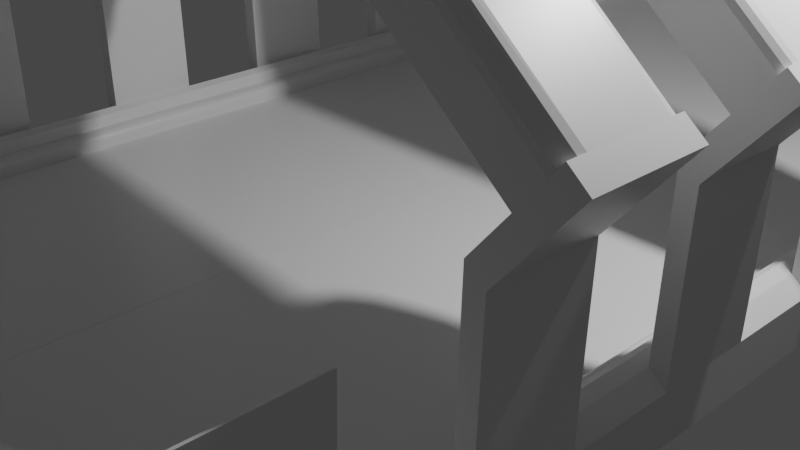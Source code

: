 # Source: bridge1_a10_2.blend  (saved by Blender 2.82.7; exported with 4.5.12 LTS)
import bpy
from mathutils import Matrix  # noqa: F401  (used for matrix-valued properties, if any)

bpy.ops.wm.read_factory_settings(use_empty=True)
scene = bpy.context.scene
scene.name = 'Scene'

# ---- collections
col_collection = bpy.data.collections.new('Collection'); scene.collection.children.link(col_collection)

# ---- materials (node trees are filled in below, after node groups)
mat_material = bpy.data.materials.new('Material')
mat_material.alpha_threshold = 0.0
mat_material.use_transparent_shadow = False
mat_material.line_color = (0.0, 0.0, 0.0, 1.0)

# ---- material node trees
mat_material.use_nodes = True; mat_material.node_tree.nodes.clear()
_N = mat_material.node_tree.nodes; _L = mat_material.node_tree.links
n0 = _N.new('ShaderNodeOutputMaterial'); n0.name = 'Material Output'; n0.location = (300, 300)
n1 = _N.new('ShaderNodeBsdfPrincipled'); n1.name = 'Principled BSDF'; n1.location = (10, 300)
n1.distribution = 'GGX'
n1.subsurface_method = 'BURLEY'
n1.inputs[2].default_value = 0.4
n1.inputs[3].default_value = 1.45
n1.inputs[27].default_value = (0.0, 0.0, 0.0, 1.0)
n1.inputs[28].default_value = 1.0
_L.new(n1.outputs[0], n0.inputs[0])
n0.is_active_output = True

# ---- world
world_world = bpy.data.worlds.new('World'); scene.world = world_world
world_world.use_nodes = True; world_world.node_tree.nodes.clear()
_N = world_world.node_tree.nodes; _L = world_world.node_tree.links
n0 = _N.new('ShaderNodeOutputWorld'); n0.name = 'World Output'; n0.location = (300, 300)
n1 = _N.new('ShaderNodeBackground'); n1.name = 'Background'; n1.location = (10, 300)
n1.inputs[0].default_value = (0.05088, 0.05088, 0.05088, 1.0)
_L.new(n1.outputs[0], n0.inputs[0])
n0.is_active_output = True
world_world.color = (0.05088, 0.05088, 0.05088)
world_world.use_sun_shadow = False
world_world.sun_shadow_jitter_overblur = 0.0

# ---- cameras
cam_camera = bpy.data.cameras.new('Camera')
cam_camera.clip_end = 100.0
cam_camera.ortho_scale = 7.314

# ---- lights
light_light = bpy.data.lights.new('Light', 'POINT')
light_light.transmission_factor = 0.0
light_light.energy = 1000.0
light_light.shadow_soft_size = 0.1
light_light.shadow_maximum_resolution = 0.006
light_light.use_absolute_resolution = True

# ---- meshes
me_cube = bpy.data.meshes.new('Cube')
me_cube.from_pydata([(-0.001745, 10.18, -0.181), (-0.001745, 10.18, 0.181), (-0.001745, -10.18, -0.181), (-0.001745, -10.18, 0.181), (-3.865, 10.18, -0.181), (-3.865, 10.18, 0.181), (-3.865, -10.18, -0.181), (-3.865, -10.18, 0.181), (-3.468, 10.18, 0.181), (-3.468, -10.18, -0.181), (-3.468, -10.18, 0.181), (-3.468, 10.18, -0.181), (-3.865, 10.18, 0.3247), (-3.865, -10.18, 0.3247), (-3.468, 10.18, 0.3591), (-3.696, 10.18, 0.4658), (-3.499, 10.18, 0.482), (-3.582, 10.18, 0.521), (-3.696, -10.18, 0.4658), (-3.468, -10.18, 0.3591), (-3.582, -10.18, 0.521), (-3.499, -10.18, 0.482), (-3.865, -9.159, 0.181), (-0.001745, -9.159, -0.181), (-3.865, -9.159, -0.181), (-0.001745, -9.159, 0.181), (-3.468, -9.159, 0.181), (-3.468, -9.159, -0.181), (-3.865, -9.159, 0.3247), (-3.468, -9.159, 0.3591), (-3.499, -9.159, 0.482), (-3.582, -9.159, 0.521), (-3.696, -9.159, 0.4658), (-3.865, -8.207, -0.181), (-0.001745, -8.207, 0.181), (-3.499, -8.207, 0.482), (-3.582, -8.207, 0.521), (-3.696, -8.207, 0.4658), (-3.865, -8.207, 0.181), (-0.001745, -8.207, -0.181), (-3.468, -8.207, 0.181), (-3.468, -8.207, -0.181), (-3.865, -8.207, 0.3247), (-3.468, -8.207, 0.3591), (-3.865, -7.105, -0.181), (-0.001745, -7.105, 0.181), (-3.499, -7.105, 0.482), (-3.582, -7.105, 0.521), (-3.696, -7.105, 0.4658), (-3.865, -7.105, 0.181), (-0.001745, -7.105, -0.181), (-3.468, -7.105, 0.181), (-3.468, -7.105, -0.181), (-3.865, -7.105, 0.3247), (-3.468, -7.105, 0.3591), (-3.865, -6.123, -0.181), (-0.001745, -6.123, 0.181), (-3.499, -6.123, 0.482), (-3.582, -6.123, 0.521), (-3.696, -6.123, 0.4658), (-3.865, -6.123, 0.181), (-0.001745, -6.123, -0.181), (-3.468, -6.123, 0.181), (-3.468, -6.123, -0.181), (-3.865, -6.123, 0.3247), (-3.468, -6.123, 0.3591), (-3.865, -5.084, -0.181), (-0.001745, -5.084, 0.181), (-3.499, -5.084, 0.482), (-3.582, -5.084, 0.521), (-3.696, -5.084, 0.4658), (-3.865, -5.084, 0.181), (-0.001745, -5.084, -0.181), (-3.468, -5.084, 0.181), (-3.468, -5.084, -0.181), (-3.865, -5.084, 0.3247), (-3.468, -5.084, 0.3591), (-3.865, -4.092, -0.181), (-0.001745, -4.092, 0.181), (-3.499, -4.092, 0.482), (-3.582, -4.092, 0.521), (-3.696, -4.092, 0.4658), (-3.865, -4.092, 0.181), (-0.001745, -4.092, -0.181), (-3.468, -4.092, 0.181), (-3.468, -4.092, -0.181), (-3.865, -4.092, 0.3247), (-3.468, -4.092, 0.3591), (-3.865, -3.043, -0.181), (-0.001745, -3.043, 0.181), (-3.499, -3.043, 0.482), (-3.582, -3.043, 0.521), (-3.696, -3.043, 0.4658), (-3.865, -3.043, 0.181), (-0.001745, -3.043, -0.181), (-3.468, -3.043, 0.181), (-3.468, -3.043, -0.181), (-3.865, -3.043, 0.3247), (-3.468, -3.043, 0.3591), (-3.865, -2.064, -0.181), (-0.001745, -2.064, 0.181), (-3.499, -2.064, 0.482), (-3.582, -2.064, 0.521), (-3.696, -2.064, 0.4658), (-3.865, -2.064, 0.181), (-0.001745, -2.064, -0.181), (-3.468, -2.064, 0.181), (-3.468, -2.064, -0.181), (-3.865, -2.064, 0.3247), (-3.468, -2.064, 0.3591), (-3.865, -1.008, -0.181), (-0.001745, -1.008, 0.181), (-3.499, -1.008, 0.482), (-3.582, -1.008, 0.521), (-3.696, -1.008, 0.4658), (-3.865, -1.008, 0.181), (-0.001745, -1.008, -0.181), (-3.468, -1.008, 0.181), (-3.468, -1.008, -0.181), (-3.865, -1.008, 0.3247), (-3.468, -1.008, 0.3591), (-3.865, -0.01131, -0.181), (-0.001745, -0.01131, 0.181), (-3.499, -0.01131, 0.482), (-3.582, -0.01131, 0.521), (-3.696, -0.01131, 0.4658), (-3.865, -0.01131, 0.181), (-0.001745, -0.01131, -0.181), (-3.468, -0.01131, 0.181), (-3.468, -0.01131, -0.181), (-3.865, -0.01131, 0.3247), (-3.468, -0.01131, 0.3591), (-3.865, 1.016, -0.181), (-0.001745, 1.016, 0.181), (-3.499, 1.016, 0.482), (-3.582, 1.016, 0.521), (-3.696, 1.016, 0.4658), (-3.865, 1.016, 0.181), (-0.001745, 1.016, -0.181), (-3.468, 1.016, 0.181), (-3.468, 1.016, -0.181), (-3.865, 1.016, 0.3247), (-3.468, 1.016, 0.3591), (-3.865, 2.039, -0.181), (-0.001745, 2.039, 0.181), (-3.499, 2.039, 0.482), (-3.582, 2.039, 0.521), (-3.696, 2.039, 0.4658), (-3.865, 2.039, 0.181), (-0.001745, 2.039, -0.181), (-3.468, 2.039, 0.181), (-3.468, 2.039, -0.181), (-3.865, 2.039, 0.3247), (-3.468, 2.039, 0.3591), (-3.865, 3.045, -0.181), (-0.001745, 3.045, 0.181), (-3.499, 3.045, 0.482), (-3.582, 3.045, 0.521), (-3.696, 3.045, 0.4658), (-3.865, 3.045, 0.181), (-0.001745, 3.045, -0.181), (-3.468, 3.045, 0.181), (-3.468, 3.045, -0.181), (-3.865, 3.045, 0.3247), (-3.468, 3.045, 0.3591), (-3.865, 4.092, -0.181), (-0.001745, 4.092, 0.181), (-3.499, 4.092, 0.482), (-3.582, 4.092, 0.521), (-3.696, 4.092, 0.4658), (-3.865, 4.092, 0.181), (-0.001745, 4.092, -0.181), (-3.468, 4.092, 0.181), (-3.468, 4.092, -0.181), (-3.865, 4.092, 0.3247), (-3.468, 4.092, 0.3591), (-3.865, 5.171, -0.181), (-0.001745, 5.171, 0.181), (-3.499, 5.171, 0.482), (-3.582, 5.171, 0.521), (-3.696, 5.171, 0.4658), (-3.865, 5.171, 0.181), (-0.001745, 5.171, -0.181), (-3.468, 5.171, 0.181), (-3.468, 5.171, -0.181), (-3.865, 5.171, 0.3247), (-3.468, 5.171, 0.3591), (-3.865, 6.214, -0.181), (-0.001745, 6.214, 0.181), (-3.499, 6.214, 0.482), (-3.582, 6.214, 0.521), (-3.696, 6.214, 0.4658), (-3.865, 6.214, 0.181), (-0.001745, 6.214, -0.181), (-3.468, 6.214, 0.181), (-3.468, 6.214, -0.181), (-3.865, 6.214, 0.3247), (-3.468, 6.214, 0.3591), (-3.865, 7.253, -0.181), (-0.001745, 7.253, 0.181), (-3.499, 7.253, 0.482), (-3.582, 7.253, 0.521), (-3.696, 7.253, 0.4658), (-3.865, 7.253, 0.181), (-0.001745, 7.253, -0.181), (-3.468, 7.253, 0.181), (-3.468, 7.253, -0.181), (-3.865, 7.253, 0.3247), (-3.468, 7.253, 0.3591), (-3.865, 8.369, -0.181), (-0.001745, 8.369, 0.181), (-3.499, 8.369, 0.482), (-3.582, 8.369, 0.521), (-3.696, 8.369, 0.4658), (-3.865, 8.369, 0.181), (-0.001745, 8.369, -0.181), (-3.468, 8.369, 0.181), (-3.468, 8.369, -0.181), (-3.865, 8.369, 0.3247), (-3.468, 8.369, 0.3591), (-3.865, 9.32, -0.181), (-0.001745, 9.32, 0.181), (-3.499, 9.32, 0.482), (-3.582, 9.32, 0.521), (-3.696, 9.32, 0.4658), (-3.865, 9.32, 0.181), (-0.001745, 9.32, -0.181), (-3.468, 9.32, 0.181), (-3.468, 9.32, -0.181), (-3.865, 9.32, 0.3247), (-3.468, 9.32, 0.3591), (-3.912, 10.18, 1.981), (-3.912, -8.207, 1.981), (-3.912, -9.159, 1.981), (-3.912, -6.123, 1.981), (-3.912, -7.105, 1.981), (-3.912, -4.092, 1.981), (-3.912, -5.084, 1.981), (-3.912, -2.064, 1.981), (-3.912, -3.043, 1.981), (-3.743, -3.043, 2.122), (-3.743, -2.064, 2.122), (-3.912, -0.01131, 1.981), (-3.912, -1.008, 1.981), (-3.743, -1.008, 2.122), (-3.743, -0.01131, 2.122), (-3.912, 2.039, 1.981), (-3.912, 1.016, 1.981), (-3.743, 1.016, 2.122), (-3.743, 2.039, 2.122), (-3.912, 4.092, 1.981), (-3.912, 3.045, 1.981), (-3.912, 6.214, 1.981), (-3.912, 5.171, 1.981), (-3.912, 8.369, 1.981), (-3.912, 7.253, 1.981), (-3.912, 9.32, 1.981), (-3.865, -1.008, 0.3247), (-3.865, -2.064, 0.3247), (-3.696, -2.064, 0.4658), (-3.696, -1.008, 0.4658), (-3.865, 1.016, 0.3247), (-3.865, -0.01131, 0.3247), (-3.696, -0.01131, 0.4658), (-3.696, 1.016, 0.4658), (-3.912, -2.064, 1.981), (-3.912, -3.043, 1.981), (-3.743, -3.043, 2.122), (-3.743, -2.064, 2.122), (-3.912, -0.01131, 1.981), (-3.912, -1.008, 1.981), (-3.743, -1.008, 2.122), (-3.743, -0.01131, 2.122), (-3.912, 2.039, 1.981), (-3.912, 1.016, 1.981), (-3.743, 1.016, 2.122), (-3.743, 2.039, 2.122), (-3.912, -2.064, 1.981), (-3.912, -3.043, 1.981), (-3.743, -3.043, 2.122), (-3.743, -2.064, 2.122), (-3.912, -0.01131, 1.981), (-3.912, -1.008, 1.981), (-3.743, -1.008, 2.122), (-3.743, -0.01131, 2.122), (-3.912, 2.039, 1.981), (-3.912, 1.016, 1.981), (-3.743, 1.016, 2.122), (-3.743, 2.039, 2.122), (-4.553, -2.064, 2.75), (-4.553, -3.043, 2.75), (-4.553, -0.01131, 2.75), (-4.553, -1.008, 2.75), (-4.553, 2.039, 2.75), (-4.553, 1.016, 2.75), (-4.553, -2.064, 2.75), (-4.553, -3.043, 2.75), (-4.383, -3.043, 2.891), (-4.383, -2.064, 2.891), (-4.553, -0.01131, 2.75), (-4.553, -1.008, 2.75), (-4.383, -1.008, 2.891), (-4.383, -0.01131, 2.891), (-4.553, 2.039, 2.75), (-4.553, 1.016, 2.75), (-4.383, 1.016, 2.891), (-4.383, 2.039, 2.891), (-4.233, -3.043, 2.365), (-4.063, -3.043, 2.506), (-4.063, -2.064, 2.506), (-4.233, -2.064, 2.365), (-4.233, -1.008, 2.365), (-4.063, -1.008, 2.506), (-4.063, -0.01131, 2.506), (-4.233, -0.01131, 2.365), (-4.233, 2.039, 2.365), (-4.233, 1.016, 2.365), (-4.063, 1.016, 2.506), (-4.063, 2.039, 2.506), (-2.97, -3.043, 3.931), (-3.021, -3.043, 3.375), (-2.885, -3.043, 3.746), (-2.903, -3.043, 3.542), (-3.021, -2.064, 3.375), (-2.97, -2.064, 3.931), (-2.903, -2.064, 3.542), (-2.885, -2.064, 3.746), (-2.97, -1.008, 3.931), (-3.021, -1.008, 3.375), (-2.885, -1.008, 3.746), (-2.903, -1.008, 3.542), (-3.021, -0.01131, 3.375), (-2.97, -0.01131, 3.931), (-2.903, -0.01131, 3.542), (-2.885, -0.01131, 3.746), (-2.97, 1.016, 3.931), (-3.021, 1.016, 3.375), (-2.885, 1.016, 3.746), (-2.903, 1.016, 3.542), (-3.021, 2.039, 3.375), (-2.97, 2.039, 3.931), (-2.903, 2.039, 3.542), (-2.885, 2.039, 3.746), (-0.001775, -3.043, 4.269), (-0.001775, -2.064, 4.269), (-0.001775, -1.008, 3.71), (-0.001775, -0.01131, 3.71), (-0.001775, 1.016, 4.269), (-0.001775, 2.039, 4.269), (-0.0284, -3.043, 4.079), (-0.0284, -2.064, 4.079), (-0.0284, -1.008, 3.519), (-0.0284, -0.01131, 3.519), (-0.0284, 1.016, 4.079), (-0.0284, 2.039, 4.079), (-3.912, 9.32, 1.981), (-3.697, 9.32, 0.4975), (-3.867, 9.32, 1.962), (-3.822, 9.32, 1.834), (-3.779, 9.32, 1.605), (-3.743, 9.32, 1.291), (-3.715, 9.32, 0.9132), (-3.697, 10.18, 0.4975), (-3.912, 10.18, 1.981), (-3.715, 10.18, 0.9132), (-3.743, 10.18, 1.291), (-3.779, 10.18, 1.605), (-3.822, 10.18, 1.834), (-3.867, 10.18, 1.962), (-3.912, -9.159, 1.981), (-3.697, -9.159, 0.4975), (-3.867, -9.159, 1.962), (-3.822, -9.159, 1.834), (-3.779, -9.159, 1.605), (-3.743, -9.159, 1.291), (-3.715, -9.159, 0.9132), (-3.697, -8.207, 0.4975), (-3.912, -8.207, 1.981), (-3.715, -8.207, 0.9132), (-3.743, -8.207, 1.291), (-3.779, -8.207, 1.605), (-3.822, -8.207, 1.834), (-3.867, -8.207, 1.962), (-3.912, -7.105, 1.981), (-3.697, -7.105, 0.4975), (-3.867, -7.105, 1.962), (-3.822, -7.105, 1.834), (-3.779, -7.105, 1.605), (-3.743, -7.105, 1.291), (-3.715, -7.105, 0.9132), (-3.697, -6.123, 0.4975), (-3.912, -6.123, 1.981), (-3.715, -6.123, 0.9132), (-3.743, -6.123, 1.291), (-3.779, -6.123, 1.605), (-3.822, -6.123, 1.834), (-3.867, -6.123, 1.962), (-3.912, -5.084, 1.981), (-3.697, -5.084, 0.4975), (-3.867, -5.084, 1.962), (-3.822, -5.084, 1.834), (-3.779, -5.084, 1.605), (-3.743, -5.084, 1.291), (-3.715, -5.084, 0.9132), (-3.697, -4.092, 0.4975), (-3.912, -4.092, 1.981), (-3.715, -4.092, 0.9132), (-3.743, -4.092, 1.291), (-3.779, -4.092, 1.605), (-3.822, -4.092, 1.834), (-3.867, -4.092, 1.962), (-3.912, 3.045, 1.981), (-3.697, 3.045, 0.4975), (-3.867, 3.045, 1.962), (-3.822, 3.045, 1.834), (-3.779, 3.045, 1.605), (-3.743, 3.045, 1.291), (-3.715, 3.045, 0.9132), (-3.697, 4.092, 0.4975), (-3.912, 4.092, 1.981), (-3.715, 4.092, 0.9132), (-3.743, 4.092, 1.291), (-3.779, 4.092, 1.605), (-3.822, 4.092, 1.834), (-3.867, 4.092, 1.962), (-3.912, 5.171, 1.981), (-3.697, 5.171, 0.4975), (-3.867, 5.171, 1.962), (-3.822, 5.171, 1.834), (-3.779, 5.171, 1.605), (-3.743, 5.171, 1.291), (-3.715, 5.171, 0.9132), (-3.697, 6.214, 0.4975), (-3.912, 6.214, 1.981), (-3.715, 6.214, 0.9132), (-3.743, 6.214, 1.291), (-3.779, 6.214, 1.605), (-3.822, 6.214, 1.834), (-3.867, 6.214, 1.962), (-3.912, 7.253, 1.981), (-3.697, 7.253, 0.4975), (-3.867, 7.253, 1.962), (-3.822, 7.253, 1.834), (-3.779, 7.253, 1.605), (-3.743, 7.253, 1.291), (-3.715, 7.253, 0.9132), (-3.697, 8.369, 0.4975), (-3.912, 8.369, 1.981), (-3.715, 8.369, 0.9132), (-3.743, 8.369, 1.291), (-3.779, 8.369, 1.605), (-3.822, 8.369, 1.834), (-3.867, 8.369, 1.962), (-3.293, -9.159, 0.181), (-3.293, -10.18, 0.181), (-3.307, -10.18, 0.3648), (-3.293, 10.18, 0.181), (-3.293, -8.207, 0.181), (-3.293, -7.105, 0.181), (-3.293, -6.123, 0.181), (-3.293, -5.084, 0.181), (-3.293, -4.092, 0.181), (-3.293, -3.043, 0.181), (-3.293, -2.064, 0.181), (-3.293, -1.008, 0.181), (-3.293, -0.01131, 0.181), (-3.293, 1.016, 0.181), (-3.293, 2.039, 0.181), (-3.293, 3.045, 0.181), (-3.293, 4.092, 0.181), (-3.293, 5.171, 0.181), (-3.293, 6.214, 0.181), (-3.293, 7.253, 0.181), (-3.293, 8.369, 0.181), (-3.293, 9.32, 0.181), (-3.311, -9.161, 0.3135), (-3.353, -10.18, 0.3518), (-8.227, -0.1002, -2.059), (-8.704, -0.09784, -1.989), (-3.379, -9.159, 0.3564), (-3.287, -9.159, 0.2535), (-3.281, -9.26, 0.3546), (-3.311, -9.161, 0.3135), (-3.341, -9.159, 0.3477), (-3.31, -9.159, 0.3251), (-3.291, -9.159, 0.292), (-3.293, 10.18, 0.2589), (-3.393, 10.18, 0.3591), (-3.3, 10.18, 0.2973), (-3.322, 10.18, 0.3298), (-3.355, 10.18, 0.3515), (-3.393, -8.207, 0.3591), (-3.293, -8.207, 0.2589), (-3.355, -8.207, 0.3515), (-3.322, -8.207, 0.3298), (-3.3, -8.207, 0.2973), (-3.393, -7.105, 0.3591), (-3.293, -7.105, 0.2589), (-3.355, -7.105, 0.3515), (-3.322, -7.105, 0.3298), (-3.3, -7.105, 0.2973), (-3.393, -6.123, 0.3591), (-3.293, -6.123, 0.2589), (-3.355, -6.123, 0.3515), (-3.322, -6.123, 0.3298), (-3.3, -6.123, 0.2973), (-3.393, -5.084, 0.3591), (-3.293, -5.084, 0.2589), (-3.355, -5.084, 0.3515), (-3.322, -5.084, 0.3298), (-3.3, -5.084, 0.2973), (-3.393, -4.092, 0.3591), (-3.293, -4.092, 0.2589), (-3.355, -4.092, 0.3515), (-3.322, -4.092, 0.3298), (-3.3, -4.092, 0.2973), (-3.393, -3.043, 0.3591), (-3.293, -3.043, 0.2589), (-3.355, -3.043, 0.3515), (-3.322, -3.043, 0.3298), (-3.3, -3.043, 0.2973), (-3.393, -2.064, 0.3591), (-3.293, -2.064, 0.2589), (-3.355, -2.064, 0.3515), (-3.322, -2.064, 0.3298), (-3.3, -2.064, 0.2973), (-3.393, -1.008, 0.3591), (-3.293, -1.008, 0.2589), (-3.355, -1.008, 0.3515), (-3.322, -1.008, 0.3298), (-3.3, -1.008, 0.2973), (-3.393, -0.01131, 0.3591), (-3.293, -0.01131, 0.2589), (-3.355, -0.01131, 0.3515), (-3.322, -0.01131, 0.3298), (-3.3, -0.01131, 0.2973), (-3.393, 1.016, 0.3591), (-3.293, 1.016, 0.2589), (-3.355, 1.016, 0.3515), (-3.322, 1.016, 0.3298), (-3.3, 1.016, 0.2973), (-3.393, 2.039, 0.3591), (-3.293, 2.039, 0.2589), (-3.355, 2.039, 0.3515), (-3.322, 2.039, 0.3298), (-3.3, 2.039, 0.2973), (-3.393, 3.045, 0.3591), (-3.293, 3.045, 0.2589), (-3.355, 3.045, 0.3515), (-3.322, 3.045, 0.3298), (-3.3, 3.045, 0.2973), (-3.393, 4.092, 0.3591), (-3.293, 4.092, 0.2589), (-3.355, 4.092, 0.3515), (-3.322, 4.092, 0.3298), (-3.3, 4.092, 0.2973), (-3.393, 5.171, 0.3591), (-3.293, 5.171, 0.2589), (-3.355, 5.171, 0.3515), (-3.322, 5.171, 0.3298), (-3.3, 5.171, 0.2973), (-3.393, 6.214, 0.3591), (-3.293, 6.214, 0.2589), (-3.355, 6.214, 0.3515), (-3.322, 6.214, 0.3298), (-3.3, 6.214, 0.2973), (-3.393, 7.253, 0.3591), (-3.293, 7.253, 0.2589), (-3.355, 7.253, 0.3515), (-3.322, 7.253, 0.3298), (-3.3, 7.253, 0.2973), (-3.393, 8.369, 0.3591), (-3.293, 8.369, 0.2589), (-3.355, 8.369, 0.3515), (-3.322, 8.369, 0.3298), (-3.3, 8.369, 0.2973), (-3.393, 9.32, 0.3591), (-3.293, 9.32, 0.2589), (-3.355, 9.32, 0.3515), (-3.322, 9.32, 0.3298), (-3.3, 9.32, 0.2973), (-0.0284, -3.043, 4.079), (-0.0284, -2.064, 4.079), (-0.0284, 1.016, 4.079), (-0.0284, 2.039, 4.079), (0.02525, -3.043, 4.265), (0.02525, -2.064, 4.265), (-0.001379, -3.043, 4.075), (-0.001379, -2.064, 4.075), (0.03227, -1.008, 3.705), (0.03227, -0.01131, 3.705), (0.005646, -1.008, 3.515), (0.005646, -0.01131, 3.515), (0.02523, 1.016, 4.265), (0.02523, 2.039, 4.265), (-0.001399, 1.016, 4.075), (-0.001399, 2.039, 4.075), (-4.383, -2.883, 2.891), (-4.281, -3.043, 2.768), (-4.506, -3.043, 2.788), (-4.383, -3.043, 2.891), (-4.376, -2.944, 2.881), (-4.353, -2.996, 2.855), (-4.32, -3.031, 2.815), (-2.97, -3.043, 3.931), (-2.944, -2.883, 4.121), (-2.784, -3.043, 4.129), (-2.96, -3.031, 4.004), (-2.951, -2.996, 4.066), (-2.946, -2.944, 4.107), (-4.312, -2.064, 2.805), (-4.383, -2.175, 2.891), (-4.383, -2.064, 2.891), (-4.469, -2.064, 2.819), (-4.339, -2.072, 2.838), (-4.362, -2.096, 2.866), (-4.378, -2.132, 2.884), (-2.944, -2.175, 4.121), (-2.967, -2.064, 3.955), (-2.833, -2.064, 4.127), (-2.945, -2.132, 4.109), (-2.95, -2.096, 4.073), (-2.958, -2.072, 4.019), (-4.383, -0.8745, 2.891), (-4.298, -1.008, 2.788), (-4.486, -1.008, 2.805), (-4.383, -1.008, 2.891), (-4.377, -0.9254, 2.883), (-4.358, -0.9686, 2.861), (-4.331, -0.9974, 2.827), (-2.97, -1.008, 3.931), (-2.944, -0.8745, 4.121), (-2.812, -1.008, 4.103), (-2.96, -0.9974, 4.004), (-2.951, -0.9686, 4.066), (-2.946, -0.9254, 4.107), (-4.292, -0.01131, 2.781), (-4.383, -0.1543, 2.891), (-4.383, -0.01131, 2.891), (-4.493, -0.01131, 2.799), (-4.327, -0.02219, 2.823), (-4.357, -0.05319, 2.858), (-4.376, -0.09957, 2.882), (-2.944, -0.1543, 4.121), (-2.97, -0.01131, 3.931), (-2.802, -0.01131, 4.102), (-2.946, -0.09957, 4.107), (-2.951, -0.05319, 4.066), (-2.96, -0.02219, 4.004), (-4.383, 1.128, 2.891), (-4.312, 1.016, 2.805), (-4.469, 1.016, 2.819), (-4.383, 1.016, 2.891), (-4.378, 1.085, 2.884), (-4.362, 1.049, 2.866), (-4.339, 1.025, 2.838), (-2.967, 1.016, 3.955), (-2.944, 1.128, 4.121), (-2.832, 1.016, 4.127), (-2.958, 1.025, 4.019), (-2.951, 1.049, 4.073), (-2.945, 1.085, 4.109), (-4.29, 2.039, 2.778), (-4.383, 1.892, 2.891), (-4.383, 2.039, 2.891), (-4.496, 2.039, 2.797), (-4.325, 2.028, 2.821), (-4.356, 1.996, 2.858), (-4.376, 1.948, 2.882), (-2.944, 1.892, 4.121), (-2.97, 2.039, 3.931), (-2.797, 2.039, 4.129), (-2.946, 1.948, 4.107), (-2.951, 1.996, 4.066), (-2.96, 2.028, 4.004)], [], [(27, 24, 6, 9), (10, 9, 6, 7), (225, 220, 4, 5), (26, 25, 3, 10), (25, 23, 2, 3), (8, 11, 0, 1), (5, 4, 11, 8), (3, 2, 9, 10), (23, 27, 9, 2), (164, 175, 551, 546), (28, 32, 18, 13), (10, 7, 13, 18, 20, 21, 19), (225, 5, 12, 229), (29, 19, 21, 30), (30, 21, 20, 31), (31, 20, 18, 32), (5, 8, 14, 16, 17, 15, 12), (36, 31, 32, 37), (35, 30, 31, 36), (43, 29, 30, 35), (7, 22, 28, 13), (86, 81, 404, 406, 407, 408, 409, 410, 405, 236), (216, 205, 472, 473), (39, 41, 27, 23), (34, 39, 23, 25), (40, 34, 25, 26), (7, 6, 24, 22), (41, 33, 24, 27), (52, 44, 33, 41), (51, 45, 34, 40), (45, 50, 39, 34), (50, 52, 41, 39), (95, 84, 461, 462), (53, 48, 37, 42), (54, 43, 35, 46), (46, 35, 36, 47), (47, 36, 37, 48), (22, 38, 42, 28), (22, 24, 33, 38), (58, 47, 48, 59), (57, 46, 47, 58), (65, 54, 46, 57), (12, 15, 362, 364, 365, 366, 367, 368, 363, 231), (197, 208, 566, 561), (61, 63, 52, 50), (56, 61, 50, 45), (62, 56, 45, 51), (63, 55, 44, 52), (38, 49, 53, 42), (38, 33, 44, 49), (74, 66, 55, 63), (73, 67, 56, 62), (67, 72, 61, 56), (72, 74, 63, 61), (43, 54, 496, 491), (75, 70, 59, 64), (76, 65, 57, 68), (68, 57, 58, 69), (69, 58, 59, 70), (49, 60, 64, 53), (49, 44, 55, 60), (80, 69, 70, 81), (79, 68, 69, 80), (87, 76, 68, 79), (180, 185, 253, 425, 427, 428, 429, 430, 431, 426), (76, 87, 511, 506), (83, 85, 74, 72), (78, 83, 72, 67), (84, 78, 67, 73), (85, 77, 66, 74), (60, 71, 75, 64), (60, 55, 66, 71), (96, 88, 77, 85), (95, 89, 78, 84), (89, 94, 83, 78), (94, 96, 85, 83), (128, 117, 464, 465), (97, 92, 81, 86), (98, 87, 79, 90), (90, 79, 80, 91), (91, 80, 81, 92), (71, 82, 86, 75), (71, 66, 77, 82), (102, 91, 92, 103), (101, 90, 91, 102), (109, 98, 90, 101), (97, 108, 238, 239), (105, 107, 96, 94), (100, 105, 94, 89), (106, 100, 89, 95), (107, 99, 88, 96), (82, 93, 97, 86), (82, 77, 88, 93), (118, 110, 99, 107), (117, 111, 100, 106), (111, 116, 105, 100), (116, 118, 107, 105), (109, 120, 526, 521), (244, 114, 260, 271), (120, 109, 101, 112), (112, 101, 102, 113), (113, 102, 103, 114), (93, 104, 108, 97), (93, 88, 99, 104), (124, 113, 114, 125), (123, 112, 113, 124), (131, 120, 112, 123), (70, 75, 237, 397, 399, 400, 401, 402, 403, 398), (161, 150, 467, 468), (127, 129, 118, 116), (122, 127, 116, 111), (128, 122, 111, 117), (129, 121, 110, 118), (104, 115, 119, 108), (104, 99, 110, 115), (140, 132, 121, 129), (139, 133, 122, 128), (133, 138, 127, 122), (138, 140, 129, 127), (456, 474, 577, 486), (247, 246, 273, 274), (142, 131, 123, 134), (134, 123, 124, 135), (135, 124, 125, 136), (115, 126, 130, 119), (115, 110, 121, 126), (146, 135, 136, 147), (145, 134, 135, 146), (153, 142, 134, 145), (239, 238, 265, 266), (466, 465, 532, 537), (149, 151, 140, 138), (144, 149, 138, 133), (150, 144, 133, 139), (151, 143, 132, 140), (126, 137, 141, 130), (126, 121, 132, 137), (162, 154, 143, 151), (161, 155, 144, 150), (155, 160, 149, 144), (160, 162, 151, 149), (26, 10, 454, 453), (163, 158, 147, 152), (164, 153, 145, 156), (156, 145, 146, 157), (157, 146, 147, 158), (137, 148, 152, 141), (137, 132, 143, 148), (168, 157, 158, 169), (167, 156, 157, 168), (175, 164, 156, 167), (28, 42, 232, 233), (194, 183, 470, 471), (171, 173, 162, 160), (166, 171, 160, 155), (172, 166, 155, 161), (173, 165, 154, 162), (148, 159, 163, 152), (148, 143, 154, 159), (184, 176, 165, 173), (183, 177, 166, 172), (177, 182, 171, 166), (182, 184, 173, 171), (73, 62, 459, 460), (185, 180, 169, 174), (186, 175, 167, 178), (178, 167, 168, 179), (179, 168, 169, 180), (159, 170, 174, 163), (159, 154, 165, 170), (190, 179, 180, 191), (189, 178, 179, 190), (197, 186, 178, 189), (158, 163, 251, 411, 413, 414, 415, 416, 417, 412), (469, 468, 547, 552), (193, 195, 184, 182), (188, 193, 182, 177), (194, 188, 177, 183), (195, 187, 176, 184), (170, 181, 185, 174), (170, 165, 176, 181), (206, 198, 187, 195), (205, 199, 188, 194), (199, 204, 193, 188), (204, 206, 195, 193), (227, 216, 473, 474), (207, 202, 191, 196), (208, 197, 189, 200), (200, 189, 190, 201), (201, 190, 191, 202), (181, 192, 196, 185), (181, 176, 187, 192), (212, 201, 202, 213), (211, 200, 201, 212), (219, 208, 200, 211), (163, 174, 250, 251), (458, 457, 492, 497), (215, 217, 206, 204), (210, 215, 204, 199), (216, 210, 199, 205), (217, 209, 198, 206), (192, 203, 207, 196), (192, 187, 198, 203), (228, 220, 209, 217), (227, 221, 210, 216), (221, 226, 215, 210), (226, 228, 217, 215), (106, 95, 462, 463), (229, 224, 213, 218), (230, 219, 211, 222), (222, 211, 212, 223), (223, 212, 213, 224), (203, 214, 218, 207), (203, 198, 209, 214), (17, 223, 224, 15), (16, 222, 223, 17), (14, 230, 222, 16), (147, 136, 248, 249), (472, 471, 562, 567), (0, 11, 228, 226), (1, 0, 226, 221), (8, 1, 221, 227), (11, 4, 220, 228), (214, 225, 229, 218), (214, 209, 220, 225), (37, 32, 370, 376), (59, 48, 384, 390), (81, 70, 398, 404), (125, 245, 272, 263), (114, 103, 259, 260), (136, 125, 263, 264), (169, 158, 412, 418), (191, 180, 426, 432), (213, 202, 440, 446), (224, 229, 256, 355, 357, 358, 359, 360, 361, 356), (231, 363, 355, 256), (174, 169, 418, 420, 421, 422, 423, 424, 419, 250), (185, 196, 252, 253), (238, 108, 258, 265), (250, 419, 411, 251), (32, 28, 233, 369, 371, 372, 373, 374, 375, 370), (103, 92, 240, 241), (119, 130, 242, 243), (202, 207, 255, 439, 441, 442, 443, 444, 445, 440), (48, 53, 235, 383, 385, 386, 387, 388, 389, 384), (92, 97, 239, 240), (196, 191, 432, 434, 435, 436, 437, 438, 433, 252), (207, 218, 254, 255), (42, 37, 376, 378, 379, 380, 381, 382, 377, 232), (53, 64, 234, 235), (245, 244, 271, 272), (252, 433, 425, 253), (125, 114, 244, 245), (141, 152, 246, 247), (236, 405, 397, 237), (232, 377, 369, 233), (119, 243, 270, 257), (218, 213, 446, 448, 449, 450, 451, 452, 447, 254), (229, 12, 231, 256), (64, 59, 390, 392, 393, 394, 395, 396, 391, 234), (75, 86, 236, 237), (152, 147, 249, 246), (254, 447, 439, 255), (234, 391, 383, 235), (257, 260, 259, 258), (261, 264, 263, 262), (264, 261, 274, 275), (276, 275, 287, 288), (265, 268, 280, 277), (272, 271, 283, 284), (258, 259, 268, 265), (262, 263, 272, 269), (260, 257, 270, 271), (240, 239, 266, 267), (103, 241, 268, 259), (241, 240, 267, 268), (249, 248, 275, 276), (246, 249, 276, 273), (248, 136, 264, 275), (243, 242, 269, 270), (141, 247, 274, 261), (130, 141, 261, 262), (242, 130, 262, 269), (108, 119, 257, 258), (312, 624, 630, 327, 329, 330, 328), (316, 315, 293, 294), (308, 598, 604, 319, 321, 322, 320), (266, 265, 277, 278), (269, 272, 284, 281), (270, 269, 281, 282), (273, 276, 288, 285), (267, 266, 278, 279), (274, 273, 285, 286), (271, 270, 282, 283), (268, 267, 279, 280), (275, 274, 286, 287), (294, 293, 303, 304), (612, 611, 597, 600, 297, 298), (662, 318, 339, 341, 342, 340, 670), (649, 663, 669, 657), (317, 650, 656, 335, 337, 338, 336), (619, 618, 324, 350, 344), (623, 637, 643, 631), (307, 310, 289, 290), (645, 644, 332, 352, 346), (311, 314, 291, 292), (293, 665, 664, 306, 303), (295, 298, 297, 296), (299, 302, 301, 300), (303, 306, 305, 304), (638, 637, 623, 626, 301, 302), (308, 307, 290, 599, 598), (664, 663, 649, 652, 305, 306), (312, 311, 292, 625, 624), (610, 309, 323, 325, 326, 324, 618), (317, 316, 294, 651, 650), (290, 289, 295, 296), (636, 313, 331, 333, 334, 332, 644), (292, 291, 299, 300), (278, 277, 310, 307), (277, 280, 309, 310), (280, 279, 308, 309), (279, 278, 307, 308), (282, 281, 314, 311), (281, 284, 313, 314), (284, 283, 312, 313), (283, 282, 311, 312), (285, 288, 318, 315), (288, 287, 317, 318), (287, 286, 316, 317), (286, 285, 315, 316), (309, 308, 320, 323), (313, 312, 328, 331), (318, 317, 336, 339), (632, 631, 643, 645, 346, 345), (310, 309, 610, 613, 289), (314, 313, 636, 639, 291), (597, 611, 617, 605), (671, 670, 340, 354, 348), (606, 605, 617, 619, 344, 343), (319, 324, 326, 321), (321, 326, 325, 322), (322, 325, 323, 320), (327, 332, 334, 329), (329, 334, 333, 330), (330, 333, 331, 328), (335, 340, 342, 337), (337, 342, 341, 338), (338, 341, 339, 336), (350, 349, 587, 588), (345, 346, 590, 589), (354, 353, 595, 596), (327, 630, 632, 345, 351), (335, 656, 658, 347, 353), (658, 657, 669, 671, 348, 347), (340, 335, 353, 354), (332, 327, 351, 352), (324, 319, 349, 350), (319, 604, 606, 343, 349), (355, 363, 368, 357), (357, 368, 367, 358), (358, 367, 366, 359), (359, 366, 365, 360), (360, 365, 364, 361), (361, 364, 362, 356), (369, 377, 382, 371), (371, 382, 381, 372), (372, 381, 380, 373), (373, 380, 379, 374), (374, 379, 378, 375), (375, 378, 376, 370), (383, 391, 396, 385), (385, 396, 395, 386), (386, 395, 394, 387), (387, 394, 393, 388), (388, 393, 392, 389), (389, 392, 390, 384), (397, 405, 410, 399), (399, 410, 409, 400), (400, 409, 408, 401), (401, 408, 407, 402), (402, 407, 406, 403), (403, 406, 404, 398), (411, 419, 424, 413), (413, 424, 423, 414), (414, 423, 422, 415), (415, 422, 421, 416), (416, 421, 420, 417), (417, 420, 418, 412), (425, 433, 438, 427), (427, 438, 437, 428), (428, 437, 436, 429), (429, 436, 435, 430), (430, 435, 434, 431), (431, 434, 432, 426), (439, 447, 452, 441), (441, 452, 451, 442), (442, 451, 450, 443), (443, 450, 449, 444), (444, 449, 448, 445), (445, 448, 446, 440), (15, 224, 356, 362), (455, 481, 482, 475, 476), (453, 454, 455, 481, 480), (54, 65, 501, 496), (460, 459, 502, 507), (65, 76, 506, 501), (87, 98, 516, 511), (463, 462, 517, 522), (98, 109, 521, 516), (120, 131, 531, 526), (131, 142, 536, 531), (142, 153, 541, 536), (468, 467, 542, 547), (153, 164, 546, 541), (175, 186, 556, 551), (471, 470, 557, 562), (186, 197, 561, 556), (208, 219, 571, 566), (474, 473, 572, 577), (219, 230, 576, 571), (230, 14, 487, 576), (62, 51, 458, 459), (183, 172, 469, 470), (465, 464, 527, 532), (10, 19, 455, 454), (150, 139, 466, 467), (462, 461, 512, 517), (473, 472, 567, 572), (117, 106, 463, 464), (459, 458, 497, 502), (457, 453, 480, 492), (8, 227, 474, 456), (470, 469, 552, 557), (84, 73, 460, 461), (205, 194, 471, 472), (467, 466, 537, 542), (51, 40, 457, 458), (172, 161, 468, 469), (464, 463, 522, 527), (14, 8, 456, 486, 488, 489, 490, 487), (139, 128, 465, 466), (40, 26, 453, 457), (461, 460, 507, 512), (29, 43, 491, 479), (479, 483, 484, 485, 480, 481, 482), (492, 480, 485, 495), (495, 485, 484, 494), (494, 484, 483, 493), (493, 483, 479, 491), (497, 492, 495, 500), (500, 495, 494, 499), (499, 494, 493, 498), (498, 493, 491, 496), (502, 497, 500, 505), (505, 500, 499, 504), (504, 499, 498, 503), (503, 498, 496, 501), (507, 502, 505, 510), (510, 505, 504, 509), (509, 504, 503, 508), (508, 503, 501, 506), (512, 507, 510, 515), (515, 510, 509, 514), (514, 509, 508, 513), (513, 508, 506, 511), (517, 512, 515, 520), (520, 515, 514, 519), (519, 514, 513, 518), (518, 513, 511, 516), (522, 517, 520, 525), (525, 520, 519, 524), (524, 519, 518, 523), (523, 518, 516, 521), (527, 522, 525, 530), (530, 525, 524, 529), (529, 524, 523, 528), (528, 523, 521, 526), (532, 527, 530, 535), (535, 530, 529, 534), (534, 529, 528, 533), (533, 528, 526, 531), (537, 532, 535, 540), (540, 535, 534, 539), (539, 534, 533, 538), (538, 533, 531, 536), (542, 537, 540, 545), (545, 540, 539, 544), (544, 539, 538, 543), (543, 538, 536, 541), (547, 542, 545, 550), (550, 545, 544, 549), (549, 544, 543, 548), (548, 543, 541, 546), (552, 547, 550, 555), (555, 550, 549, 554), (554, 549, 548, 553), (553, 548, 546, 551), (557, 552, 555, 560), (560, 555, 554, 559), (559, 554, 553, 558), (558, 553, 551, 556), (562, 557, 560, 565), (565, 560, 559, 564), (564, 559, 558, 563), (563, 558, 556, 561), (567, 562, 565, 570), (570, 565, 564, 569), (569, 564, 563, 568), (568, 563, 561, 566), (572, 567, 570, 575), (575, 570, 569, 574), (574, 569, 568, 573), (573, 568, 566, 571), (577, 572, 575, 580), (580, 575, 574, 579), (579, 574, 573, 578), (578, 573, 571, 576), (486, 577, 580, 488), (488, 580, 579, 489), (489, 579, 578, 490), (490, 578, 576, 487), (19, 29, 479, 482, 481, 455), (354, 353, 583, 584), (350, 349, 581, 582), (588, 587, 585, 586), (349, 343, 585, 587), (343, 344, 586, 585), (344, 350, 588, 586), (592, 591, 589, 590), (351, 345, 589, 591), (352, 351, 591, 592), (346, 352, 592, 590), (596, 595, 593, 594), (348, 354, 596, 594), (347, 348, 594, 593), (353, 347, 593, 595), (597, 601, 602, 603, 598, 599, 600), (604, 607, 606), (607, 608, 606), (608, 609, 606), (609, 605, 606), (597, 605, 609, 601), (601, 609, 608, 602), (602, 608, 607, 603), (603, 607, 604, 598), (600, 599, 290, 296, 297), (610, 614, 615, 616, 611, 612, 613), (617, 620, 619), (620, 621, 619), (621, 622, 619), (622, 618, 619), (610, 618, 622, 614), (614, 622, 621, 615), (615, 621, 620, 616), (616, 620, 617, 611), (289, 613, 612, 298, 295), (623, 627, 628, 629, 624, 625, 626), (630, 633, 632), (633, 634, 632), (634, 635, 632), (635, 631, 632), (623, 631, 635, 627), (627, 635, 634, 628), (628, 634, 633, 629), (629, 633, 630, 624), (626, 625, 292, 300, 301), (636, 640, 641, 642, 637, 638, 639), (643, 646, 645), (646, 647, 645), (647, 648, 645), (648, 644, 645), (636, 644, 648, 640), (640, 648, 647, 641), (641, 647, 646, 642), (642, 646, 643, 637), (291, 639, 638, 302, 299), (649, 653, 654, 655, 650, 651, 652), (656, 659, 658), (659, 660, 658), (660, 661, 658), (661, 657, 658), (649, 657, 661, 653), (653, 661, 660, 654), (654, 660, 659, 655), (655, 659, 656, 650), (652, 651, 294, 304, 305), (662, 666, 667, 668, 663, 664, 665), (669, 672, 671), (672, 673, 671), (673, 674, 671), (674, 670, 671), (669, 663, 668, 672), (672, 668, 667, 673), (673, 667, 666, 674), (674, 666, 662, 670), (315, 318, 662, 665, 293)])
_uv = me_cube.uv_layers.new(name='UVMap')
_uv.uv.foreach_set('vector', [0.8493, 0.7374, 0.875, 0.7374, 0.875, 0.75, 0.8493, 0.75, 0.375, 0.9743, 0.625, 0.9743, 0.625, 1.0, 0.375, 1.0, 0.375, 0.2394, 0.625, 0.2394, 0.625, 0.25, 0.375, 0.25, 0.1507, 0.7374, 0.375, 0.7374, 0.375, 0.75, 0.1507, 0.75, 0.375, 0.7374, 0.625, 0.7374, 0.625, 0.75, 0.375, 0.75, 0.375, 0.2757, 0.625, 0.2757, 0.625, 0.5, 0.375, 0.5, 0.375, 0.25, 0.625, 0.25, 0.625, 0.2757, 0.375, 0.2757, 0.375, 0.75, 0.625, 0.75, 0.625, 0.9743, 0.375, 0.9743, 0.625, 0.7374, 0.8493, 0.7374, 0.8493, 0.75, 0.625, 0.75, 0.1507, 0.5876, 0.1507, 0.5748, 0.1507, 0.5748, 0.1507, 0.5876, 0.125, 0.7374, 0.136, 0.7374, 0.136, 0.75, 0.125, 0.75, 0.375, 0.9743, 0.375, 1.0, 0.375, 1.0, 0.375, 0.989, 0.2197, 0.8272, 0.2255, 0.8254, 0.375, 0.9743, 0.375, 0.2394, 0.375, 0.25, 0.375, 0.25, 0.375, 0.2394, 0.1507, 0.7374, 0.1507, 0.75, 0.2255, 0.8254, 0.2255, 0.8053, 0.2255, 0.8053, 0.2255, 0.8254, 0.2197, 0.8272, 0.2197, 0.8069, 0.2197, 0.8069, 0.2197, 0.8272, 0.136, 0.75, 0.136, 0.7374, 0.375, 0.25, 0.375, 0.2757, 0.375, 0.2757, 0.2255, 0.4246, 0.2197, 0.4228, 0.375, 0.261, 0.375, 0.25, 0.2197, 0.788, 0.2197, 0.8069, 0.136, 0.7374, 0.136, 0.7258, 0.2255, 0.7866, 0.2255, 0.8053, 0.2197, 0.8069, 0.2197, 0.788, 0.1507, 0.7258, 0.1507, 0.7374, 0.2255, 0.8053, 0.2255, 0.7866, 0.375, 0.0, 0.375, 0.01256, 0.375, 0.01256, 0.375, 0.0, 0.125, 0.6752, 0.136, 0.6752, 0.136, 0.6752, 0.1358, 0.6752, 0.1355, 0.6752, 0.1349, 0.6752, 0.126, 0.6752, 0.1267, 0.6752, 0.125, 0.6752, 0.125, 0.6752, 0.1507, 0.5223, 0.1507, 0.536, 0.1507, 0.536, 0.1507, 0.5223, 0.625, 0.7258, 0.8493, 0.7258, 0.8493, 0.7374, 0.625, 0.7374, 0.375, 0.7258, 0.625, 0.7258, 0.625, 0.7374, 0.375, 0.7374, 0.1507, 0.7258, 0.375, 0.7258, 0.375, 0.7374, 0.1507, 0.7374, 0.375, 0.0, 0.625, 0.0, 0.625, 0.01256, 0.375, 0.01256, 0.8493, 0.7258, 0.875, 0.7258, 0.875, 0.7374, 0.8493, 0.7374, 0.8493, 0.7122, 0.875, 0.7122, 0.875, 0.7258, 0.8493, 0.7258, 0.1507, 0.7122, 0.375, 0.7122, 0.375, 0.7258, 0.1507, 0.7258, 0.375, 0.7122, 0.625, 0.7122, 0.625, 0.7258, 0.375, 0.7258, 0.625, 0.7122, 0.8493, 0.7122, 0.8493, 0.7258, 0.625, 0.7258, 0.1507, 0.6624, 0.1507, 0.6752, 0.1507, 0.6752, 0.1507, 0.6624, 0.125, 0.7122, 0.136, 0.7122, 0.136, 0.7258, 0.125, 0.7258, 0.1507, 0.7122, 0.1507, 0.7258, 0.2255, 0.7866, 0.2255, 0.7649, 0.2255, 0.7649, 0.2255, 0.7866, 0.2197, 0.788, 0.2197, 0.7661, 0.2197, 0.7661, 0.2197, 0.788, 0.136, 0.7258, 0.136, 0.7122, 0.375, 0.01256, 0.375, 0.02424, 0.375, 0.02424, 0.375, 0.01256, 0.375, 0.01256, 0.625, 0.01256, 0.625, 0.02424, 0.375, 0.02424, 0.2197, 0.7466, 0.2197, 0.7661, 0.136, 0.7122, 0.136, 0.7002, 0.2255, 0.7455, 0.2255, 0.7649, 0.2197, 0.7661, 0.2197, 0.7466, 0.1507, 0.7002, 0.1507, 0.7122, 0.2255, 0.7649, 0.2255, 0.7455, 0.375, 0.25, 0.375, 0.261, 0.375, 0.261, 0.2156, 0.4202, 0.2156, 0.4198, 0.2156, 0.4192, 0.2075, 0.4185, 0.2091, 0.4176, 0.375, 0.25, 0.375, 0.25, 0.1507, 0.5487, 0.1507, 0.536, 0.1507, 0.536, 0.1507, 0.5487, 0.625, 0.7002, 0.8493, 0.7002, 0.8493, 0.7122, 0.625, 0.7122, 0.375, 0.7002, 0.625, 0.7002, 0.625, 0.7122, 0.375, 0.7122, 0.1507, 0.7002, 0.375, 0.7002, 0.375, 0.7122, 0.1507, 0.7122, 0.8493, 0.7002, 0.875, 0.7002, 0.875, 0.7122, 0.8493, 0.7122, 0.375, 0.02424, 0.375, 0.03778, 0.375, 0.03778, 0.375, 0.02424, 0.375, 0.02424, 0.625, 0.02424, 0.625, 0.03778, 0.375, 0.03778, 0.8493, 0.6874, 0.875, 0.6874, 0.875, 0.7002, 0.8493, 0.7002, 0.1507, 0.6874, 0.375, 0.6874, 0.375, 0.7002, 0.1507, 0.7002, 0.375, 0.6874, 0.625, 0.6874, 0.625, 0.7002, 0.375, 0.7002, 0.625, 0.6874, 0.8493, 0.6874, 0.8493, 0.7002, 0.625, 0.7002, 0.1507, 0.7258, 0.1507, 0.7122, 0.1507, 0.7122, 0.1507, 0.7258, 0.125, 0.6874, 0.136, 0.6874, 0.136, 0.7002, 0.125, 0.7002, 0.1507, 0.6874, 0.1507, 0.7002, 0.2255, 0.7455, 0.2255, 0.7251, 0.2255, 0.7251, 0.2255, 0.7455, 0.2197, 0.7466, 0.2197, 0.726, 0.2197, 0.726, 0.2197, 0.7466, 0.136, 0.7002, 0.136, 0.6874, 0.375, 0.03778, 0.375, 0.04984, 0.375, 0.04984, 0.375, 0.03778, 0.375, 0.03778, 0.625, 0.03778, 0.625, 0.04984, 0.375, 0.04984, 0.2197, 0.7063, 0.2197, 0.726, 0.136, 0.6874, 0.136, 0.6752, 0.2255, 0.7055, 0.2255, 0.7251, 0.2197, 0.726, 0.2197, 0.7063, 0.1507, 0.6752, 0.1507, 0.6874, 0.2255, 0.7251, 0.2255, 0.7055, 0.136, 0.5615, 0.125, 0.5615, 0.125, 0.5615, 0.125, 0.5615, 0.1267, 0.5615, 0.126, 0.5615, 0.1349, 0.5615, 0.1355, 0.5615, 0.1358, 0.5615, 0.136, 0.5615, 0.1507, 0.6874, 0.1507, 0.6752, 0.1507, 0.6752, 0.1507, 0.6874, 0.625, 0.6752, 0.8493, 0.6752, 0.8493, 0.6874, 0.625, 0.6874, 0.375, 0.6752, 0.625, 0.6752, 0.625, 0.6874, 0.375, 0.6874, 0.1507, 0.6752, 0.375, 0.6752, 0.375, 0.6874, 0.1507, 0.6874, 0.8493, 0.6752, 0.875, 0.6752, 0.875, 0.6874, 0.8493, 0.6874, 0.375, 0.04984, 0.375, 0.06258, 0.375, 0.06258, 0.375, 0.04984, 0.375, 0.04984, 0.625, 0.04984, 0.625, 0.06258, 0.375, 0.06258, 0.8493, 0.6624, 0.875, 0.6624, 0.875, 0.6752, 0.8493, 0.6752, 0.1507, 0.6624, 0.375, 0.6624, 0.375, 0.6752, 0.1507, 0.6752, 0.375, 0.6624, 0.625, 0.6624, 0.625, 0.6752, 0.375, 0.6752, 0.625, 0.6624, 0.8493, 0.6624, 0.8493, 0.6752, 0.625, 0.6752, 0.1507, 0.6251, 0.1507, 0.6374, 0.1507, 0.6374, 0.1507, 0.6251, 0.125, 0.6624, 0.136, 0.6624, 0.136, 0.6752, 0.125, 0.6752, 0.1507, 0.6624, 0.1507, 0.6752, 0.2255, 0.7055, 0.2255, 0.6849, 0.2255, 0.6849, 0.2255, 0.7055, 0.2197, 0.7063, 0.2197, 0.6854, 0.2197, 0.6854, 0.2197, 0.7063, 0.136, 0.6752, 0.136, 0.6624, 0.375, 0.06258, 0.375, 0.07477, 0.375, 0.07477, 0.375, 0.06258, 0.375, 0.06258, 0.625, 0.06258, 0.625, 0.07477, 0.375, 0.07477, 0.2197, 0.666, 0.2197, 0.6854, 0.136, 0.6624, 0.136, 0.6503, 0.2255, 0.6656, 0.2255, 0.6849, 0.2197, 0.6854, 0.2197, 0.666, 0.1507, 0.6503, 0.1507, 0.6624, 0.2255, 0.6849, 0.2255, 0.6656, 0.375, 0.08764, 0.375, 0.09967, 0.375, 0.09967, 0.375, 0.08764, 0.625, 0.6503, 0.8493, 0.6503, 0.8493, 0.6624, 0.625, 0.6624, 0.375, 0.6503, 0.625, 0.6503, 0.625, 0.6624, 0.375, 0.6624, 0.1507, 0.6503, 0.375, 0.6503, 0.375, 0.6624, 0.1507, 0.6624, 0.8493, 0.6503, 0.875, 0.6503, 0.875, 0.6624, 0.8493, 0.6624, 0.375, 0.07477, 0.375, 0.08764, 0.375, 0.08764, 0.375, 0.07477, 0.375, 0.07477, 0.625, 0.07477, 0.625, 0.08764, 0.375, 0.08764, 0.8493, 0.6374, 0.875, 0.6374, 0.875, 0.6503, 0.8493, 0.6503, 0.1507, 0.6374, 0.375, 0.6374, 0.375, 0.6503, 0.1507, 0.6503, 0.375, 0.6374, 0.625, 0.6374, 0.625, 0.6503, 0.375, 0.6503, 0.625, 0.6374, 0.8493, 0.6374, 0.8493, 0.6503, 0.625, 0.6503, 0.1507, 0.6503, 0.1507, 0.6374, 0.1507, 0.6374, 0.1507, 0.6503, 0.136, 0.6374, 0.136, 0.6374, 0.136, 0.6374, 0.136, 0.6374, 0.1507, 0.6374, 0.1507, 0.6503, 0.2255, 0.6656, 0.2255, 0.6448, 0.2255, 0.6448, 0.2255, 0.6656, 0.2197, 0.666, 0.2197, 0.645, 0.2197, 0.645, 0.2197, 0.666, 0.136, 0.6503, 0.136, 0.6374, 0.375, 0.08764, 0.375, 0.09967, 0.375, 0.09967, 0.375, 0.08764, 0.375, 0.08764, 0.625, 0.08764, 0.625, 0.09967, 0.375, 0.09967, 0.2197, 0.6252, 0.2197, 0.645, 0.136, 0.6374, 0.136, 0.6251, 0.2255, 0.6252, 0.2255, 0.6448, 0.2197, 0.645, 0.2197, 0.6252, 0.1507, 0.6251, 0.1507, 0.6374, 0.2255, 0.6448, 0.2255, 0.6252, 0.136, 0.6874, 0.125, 0.6874, 0.125, 0.6874, 0.125, 0.6874, 0.1267, 0.6874, 0.126, 0.6874, 0.1349, 0.6874, 0.1355, 0.6874, 0.1358, 0.6874, 0.136, 0.6874, 0.1507, 0.5876, 0.1507, 0.6, 0.1507, 0.6, 0.1507, 0.5876, 0.625, 0.6251, 0.8493, 0.6251, 0.8493, 0.6374, 0.625, 0.6374, 0.375, 0.6251, 0.625, 0.6251, 0.625, 0.6374, 0.375, 0.6374, 0.1507, 0.6251, 0.375, 0.6251, 0.375, 0.6374, 0.1507, 0.6374, 0.8493, 0.6251, 0.875, 0.6251, 0.875, 0.6374, 0.8493, 0.6374, 0.375, 0.09967, 0.375, 0.1126, 0.375, 0.1126, 0.375, 0.09967, 0.375, 0.09967, 0.625, 0.09967, 0.625, 0.1126, 0.375, 0.1126, 0.8493, 0.6125, 0.875, 0.6125, 0.875, 0.6251, 0.8493, 0.6251, 0.1507, 0.6125, 0.375, 0.6125, 0.375, 0.6251, 0.1507, 0.6251, 0.375, 0.6125, 0.625, 0.6125, 0.625, 0.6251, 0.375, 0.6251, 0.625, 0.6125, 0.8493, 0.6125, 0.8493, 0.6251, 0.625, 0.6251, 0.1507, 0.5, 0.1507, 0.5106, 0.1507, 0.5106, 0.1507, 0.5, 0.375, 0.1375, 0.375, 0.15, 0.375, 0.15, 0.375, 0.1375, 0.1507, 0.6125, 0.1507, 0.6251, 0.2255, 0.6252, 0.2255, 0.605, 0.2255, 0.605, 0.2255, 0.6252, 0.2197, 0.6252, 0.2197, 0.6048, 0.2197, 0.6048, 0.2197, 0.6252, 0.136, 0.6251, 0.136, 0.6125, 0.375, 0.1126, 0.375, 0.1249, 0.375, 0.1249, 0.375, 0.1126, 0.375, 0.1126, 0.625, 0.1126, 0.625, 0.1249, 0.375, 0.1249, 0.2197, 0.5845, 0.2197, 0.6048, 0.136, 0.6125, 0.136, 0.6, 0.2255, 0.5849, 0.2255, 0.605, 0.2197, 0.6048, 0.2197, 0.5845, 0.1507, 0.6, 0.1507, 0.6125, 0.2255, 0.605, 0.2255, 0.5849, 0.375, 0.08764, 0.375, 0.09967, 0.375, 0.09967, 0.375, 0.08764, 0.1507, 0.6125, 0.1507, 0.6251, 0.1507, 0.6251, 0.1507, 0.6125, 0.625, 0.6, 0.8493, 0.6, 0.8493, 0.6125, 0.625, 0.6125, 0.375, 0.6, 0.625, 0.6, 0.625, 0.6125, 0.375, 0.6125, 0.1507, 0.6, 0.375, 0.6, 0.375, 0.6125, 0.1507, 0.6125, 0.8493, 0.6, 0.875, 0.6, 0.875, 0.6125, 0.8493, 0.6125, 0.375, 0.1249, 0.375, 0.1375, 0.375, 0.1375, 0.375, 0.1249, 0.375, 0.1249, 0.625, 0.1249, 0.625, 0.1375, 0.375, 0.1375, 0.8493, 0.5876, 0.875, 0.5876, 0.875, 0.6, 0.8493, 0.6, 0.1507, 0.5876, 0.375, 0.5876, 0.375, 0.6, 0.1507, 0.6, 0.375, 0.5876, 0.625, 0.5876, 0.625, 0.6, 0.375, 0.6, 0.625, 0.5876, 0.8493, 0.5876, 0.8493, 0.6, 0.625, 0.6, 0.1507, 0.7374, 0.1507, 0.75, 0.1507, 0.75, 0.1507, 0.7374, 0.125, 0.5876, 0.136, 0.5876, 0.136, 0.6, 0.125, 0.6, 0.1507, 0.5876, 0.1507, 0.6, 0.2255, 0.5849, 0.2255, 0.5651, 0.2255, 0.5651, 0.2255, 0.5849, 0.2197, 0.5845, 0.2197, 0.5645, 0.2197, 0.5645, 0.2197, 0.5845, 0.136, 0.6, 0.136, 0.5876, 0.375, 0.1375, 0.375, 0.15, 0.375, 0.15, 0.375, 0.1375, 0.375, 0.1375, 0.625, 0.1375, 0.625, 0.15, 0.375, 0.15, 0.2197, 0.5437, 0.2197, 0.5645, 0.136, 0.5876, 0.136, 0.5748, 0.2255, 0.5444, 0.2255, 0.5651, 0.2197, 0.5645, 0.2197, 0.5437, 0.1507, 0.5748, 0.1507, 0.5876, 0.2255, 0.5651, 0.2255, 0.5444, 0.375, 0.01256, 0.375, 0.02424, 0.375, 0.02424, 0.375, 0.01256, 0.1507, 0.5487, 0.1507, 0.5615, 0.1507, 0.5615, 0.1507, 0.5487, 0.625, 0.5748, 0.8493, 0.5748, 0.8493, 0.5876, 0.625, 0.5876, 0.375, 0.5748, 0.625, 0.5748, 0.625, 0.5876, 0.375, 0.5876, 0.1507, 0.5748, 0.375, 0.5748, 0.375, 0.5876, 0.1507, 0.5876, 0.8493, 0.5748, 0.875, 0.5748, 0.875, 0.5876, 0.8493, 0.5876, 0.375, 0.15, 0.375, 0.1624, 0.375, 0.1624, 0.375, 0.15, 0.375, 0.15, 0.625, 0.15, 0.625, 0.1624, 0.375, 0.1624, 0.8493, 0.5615, 0.875, 0.5615, 0.875, 0.5748, 0.8493, 0.5748, 0.1507, 0.5615, 0.375, 0.5615, 0.375, 0.5748, 0.1507, 0.5748, 0.375, 0.5615, 0.625, 0.5615, 0.625, 0.5748, 0.375, 0.5748, 0.625, 0.5615, 0.8493, 0.5615, 0.8493, 0.5748, 0.625, 0.5748, 0.1507, 0.6874, 0.1507, 0.7002, 0.1507, 0.7002, 0.1507, 0.6874, 0.125, 0.5615, 0.136, 0.5615, 0.136, 0.5748, 0.125, 0.5748, 0.1507, 0.5615, 0.1507, 0.5748, 0.2255, 0.5444, 0.2255, 0.5232, 0.2255, 0.5232, 0.2255, 0.5444, 0.2197, 0.5437, 0.2197, 0.5223, 0.2197, 0.5223, 0.2197, 0.5437, 0.136, 0.5748, 0.136, 0.5615, 0.375, 0.1624, 0.375, 0.1752, 0.375, 0.1752, 0.375, 0.1624, 0.375, 0.1624, 0.625, 0.1624, 0.625, 0.1752, 0.375, 0.1752, 0.2197, 0.5016, 0.2197, 0.5223, 0.136, 0.5615, 0.136, 0.5487, 0.2255, 0.5027, 0.2255, 0.5232, 0.2197, 0.5223, 0.2197, 0.5016, 0.1507, 0.5487, 0.1507, 0.5615, 0.2255, 0.5232, 0.2255, 0.5027, 0.136, 0.5876, 0.125, 0.5876, 0.125, 0.5876, 0.125, 0.5876, 0.1267, 0.5876, 0.126, 0.5876, 0.1349, 0.5876, 0.1355, 0.5876, 0.1358, 0.5876, 0.136, 0.5876, 0.1507, 0.5748, 0.1507, 0.5876, 0.1507, 0.5876, 0.1507, 0.5748, 0.625, 0.5487, 0.8493, 0.5487, 0.8493, 0.5615, 0.625, 0.5615, 0.375, 0.5487, 0.625, 0.5487, 0.625, 0.5615, 0.375, 0.5615, 0.1507, 0.5487, 0.375, 0.5487, 0.375, 0.5615, 0.1507, 0.5615, 0.8493, 0.5487, 0.875, 0.5487, 0.875, 0.5615, 0.8493, 0.5615, 0.375, 0.1752, 0.375, 0.1885, 0.375, 0.1885, 0.375, 0.1752, 0.375, 0.1752, 0.625, 0.1752, 0.625, 0.1885, 0.375, 0.1885, 0.8493, 0.536, 0.875, 0.536, 0.875, 0.5487, 0.8493, 0.5487, 0.1507, 0.536, 0.375, 0.536, 0.375, 0.5487, 0.1507, 0.5487, 0.375, 0.536, 0.625, 0.536, 0.625, 0.5487, 0.375, 0.5487, 0.625, 0.536, 0.8493, 0.536, 0.8493, 0.5487, 0.625, 0.5487, 0.1507, 0.5106, 0.1507, 0.5223, 0.1507, 0.5223, 0.1507, 0.5106, 0.125, 0.536, 0.136, 0.536, 0.136, 0.5487, 0.125, 0.5487, 0.1507, 0.536, 0.1507, 0.5487, 0.2255, 0.5027, 0.2255, 0.4822, 0.2255, 0.4822, 0.2255, 0.5027, 0.2197, 0.5016, 0.2197, 0.4809, 0.2197, 0.4809, 0.2197, 0.5016, 0.136, 0.5487, 0.136, 0.536, 0.375, 0.1885, 0.375, 0.2013, 0.375, 0.2013, 0.375, 0.1885, 0.375, 0.1885, 0.625, 0.1885, 0.625, 0.2013, 0.375, 0.2013, 0.2197, 0.4588, 0.2197, 0.4809, 0.136, 0.536, 0.136, 0.5223, 0.2255, 0.4603, 0.2255, 0.4822, 0.2197, 0.4809, 0.2197, 0.4588, 0.1507, 0.5223, 0.1507, 0.536, 0.2255, 0.4822, 0.2255, 0.4603, 0.375, 0.1624, 0.375, 0.1752, 0.375, 0.1752, 0.375, 0.1624, 0.1507, 0.7122, 0.1507, 0.7258, 0.1507, 0.7258, 0.1507, 0.7122, 0.625, 0.5223, 0.8493, 0.5223, 0.8493, 0.536, 0.625, 0.536, 0.375, 0.5223, 0.625, 0.5223, 0.625, 0.536, 0.375, 0.536, 0.1507, 0.5223, 0.375, 0.5223, 0.375, 0.536, 0.1507, 0.536, 0.8493, 0.5223, 0.875, 0.5223, 0.875, 0.536, 0.8493, 0.536, 0.375, 0.2013, 0.375, 0.214, 0.375, 0.214, 0.375, 0.2013, 0.375, 0.2013, 0.625, 0.2013, 0.625, 0.214, 0.375, 0.214, 0.8493, 0.5106, 0.875, 0.5106, 0.875, 0.5223, 0.8493, 0.5223, 0.1507, 0.5106, 0.375, 0.5106, 0.375, 0.5223, 0.1507, 0.5223, 0.375, 0.5106, 0.625, 0.5106, 0.625, 0.5223, 0.375, 0.5223, 0.625, 0.5106, 0.8493, 0.5106, 0.8493, 0.5223, 0.625, 0.5223, 0.1507, 0.6503, 0.1507, 0.6624, 0.1507, 0.6624, 0.1507, 0.6503, 0.125, 0.5106, 0.136, 0.5106, 0.136, 0.5223, 0.125, 0.5223, 0.1507, 0.5106, 0.1507, 0.5223, 0.2255, 0.4603, 0.2255, 0.4415, 0.2255, 0.4415, 0.2255, 0.4603, 0.2197, 0.4588, 0.2197, 0.4399, 0.2197, 0.4399, 0.2197, 0.4588, 0.136, 0.5223, 0.136, 0.5106, 0.375, 0.214, 0.375, 0.2277, 0.375, 0.2277, 0.375, 0.214, 0.375, 0.214, 0.625, 0.214, 0.625, 0.2277, 0.375, 0.2277, 0.2197, 0.4228, 0.2197, 0.4399, 0.136, 0.5106, 0.136, 0.5, 0.2255, 0.4246, 0.2255, 0.4415, 0.2197, 0.4399, 0.2197, 0.4228, 0.1507, 0.5, 0.1507, 0.5106, 0.2255, 0.4415, 0.2255, 0.4246, 0.136, 0.6, 0.136, 0.6125, 0.136, 0.6125, 0.136, 0.6, 0.1507, 0.536, 0.1507, 0.5487, 0.1507, 0.5487, 0.1507, 0.536, 0.625, 0.5, 0.8493, 0.5, 0.8493, 0.5106, 0.625, 0.5106, 0.375, 0.5, 0.625, 0.5, 0.625, 0.5106, 0.375, 0.5106, 0.1507, 0.5, 0.375, 0.5, 0.375, 0.5106, 0.1507, 0.5106, 0.8493, 0.5, 0.875, 0.5, 0.875, 0.5106, 0.8493, 0.5106, 0.375, 0.2277, 0.375, 0.2394, 0.375, 0.2394, 0.375, 0.2277, 0.375, 0.2277, 0.625, 0.2277, 0.625, 0.2394, 0.375, 0.2394, 0.136, 0.7258, 0.136, 0.7374, 0.136, 0.7374, 0.136, 0.7258, 0.136, 0.7002, 0.136, 0.7122, 0.136, 0.7122, 0.136, 0.7002, 0.136, 0.6752, 0.136, 0.6874, 0.136, 0.6874, 0.136, 0.6752, 0.136, 0.6251, 0.136, 0.6251, 0.136, 0.6251, 0.136, 0.6251, 0.136, 0.6374, 0.136, 0.6503, 0.136, 0.6503, 0.136, 0.6374, 0.136, 0.6125, 0.136, 0.6251, 0.136, 0.6251, 0.136, 0.6125, 0.136, 0.5748, 0.136, 0.5876, 0.136, 0.5876, 0.136, 0.5748, 0.136, 0.5487, 0.136, 0.5615, 0.136, 0.5615, 0.136, 0.5487, 0.136, 0.5223, 0.136, 0.536, 0.136, 0.536, 0.136, 0.5223, 0.136, 0.5106, 0.125, 0.5106, 0.125, 0.5106, 0.125, 0.5106, 0.1267, 0.5106, 0.126, 0.5106, 0.1349, 0.5106, 0.1355, 0.5106, 0.1358, 0.5106, 0.136, 0.5106, 0.125, 0.5, 0.125, 0.5, 0.125, 0.5106, 0.125, 0.5106, 0.125, 0.5748, 0.136, 0.5748, 0.136, 0.5748, 0.1358, 0.5748, 0.1355, 0.5748, 0.1349, 0.5748, 0.126, 0.5748, 0.1267, 0.5748, 0.125, 0.5748, 0.125, 0.5748, 0.375, 0.1885, 0.375, 0.2013, 0.375, 0.2013, 0.375, 0.1885, 0.375, 0.09967, 0.375, 0.09967, 0.375, 0.09967, 0.375, 0.09967, 0.125, 0.5748, 0.125, 0.5748, 0.125, 0.5876, 0.125, 0.5876, 0.136, 0.7374, 0.125, 0.7374, 0.125, 0.7374, 0.125, 0.7374, 0.1267, 0.7374, 0.126, 0.7374, 0.1349, 0.7374, 0.1355, 0.7374, 0.1358, 0.7374, 0.136, 0.7374, 0.136, 0.6503, 0.136, 0.6624, 0.136, 0.6624, 0.136, 0.6503, 0.375, 0.1126, 0.375, 0.1249, 0.375, 0.1249, 0.375, 0.1126, 0.136, 0.536, 0.125, 0.536, 0.125, 0.536, 0.125, 0.536, 0.1267, 0.536, 0.126, 0.536, 0.1349, 0.536, 0.1355, 0.536, 0.1358, 0.536, 0.136, 0.536, 0.136, 0.7122, 0.125, 0.7122, 0.125, 0.7122, 0.125, 0.7122, 0.1267, 0.7122, 0.126, 0.7122, 0.1349, 0.7122, 0.1355, 0.7122, 0.1358, 0.7122, 0.136, 0.7122, 0.136, 0.6624, 0.125, 0.6624, 0.125, 0.6624, 0.136, 0.6624, 0.125, 0.5487, 0.136, 0.5487, 0.136, 0.5487, 0.1358, 0.5487, 0.1355, 0.5487, 0.1349, 0.5487, 0.126, 0.5487, 0.1267, 0.5487, 0.125, 0.5487, 0.125, 0.5487, 0.375, 0.214, 0.375, 0.2277, 0.375, 0.2277, 0.375, 0.214, 0.125, 0.7258, 0.136, 0.7258, 0.136, 0.7258, 0.1358, 0.7258, 0.1355, 0.7258, 0.1349, 0.7258, 0.126, 0.7258, 0.1267, 0.7258, 0.125, 0.7258, 0.125, 0.7258, 0.375, 0.03778, 0.375, 0.04984, 0.375, 0.04984, 0.375, 0.03778, 0.136, 0.6251, 0.136, 0.6374, 0.136, 0.6374, 0.136, 0.6251, 0.125, 0.5487, 0.125, 0.5487, 0.125, 0.5615, 0.125, 0.5615, 0.136, 0.6251, 0.136, 0.6374, 0.136, 0.6374, 0.136, 0.6251, 0.375, 0.1375, 0.375, 0.15, 0.375, 0.15, 0.375, 0.1375, 0.125, 0.6752, 0.125, 0.6752, 0.125, 0.6874, 0.125, 0.6874, 0.125, 0.7258, 0.125, 0.7258, 0.125, 0.7374, 0.125, 0.7374, 0.375, 0.1126, 0.375, 0.1126, 0.375, 0.1126, 0.375, 0.1126, 0.125, 0.5223, 0.136, 0.5223, 0.136, 0.5223, 0.1358, 0.5223, 0.1355, 0.5223, 0.1349, 0.5223, 0.126, 0.5223, 0.1267, 0.5223, 0.125, 0.5223, 0.125, 0.5223, 0.375, 0.2394, 0.375, 0.25, 0.375, 0.25, 0.375, 0.2394, 0.125, 0.7002, 0.136, 0.7002, 0.136, 0.7002, 0.1358, 0.7002, 0.1355, 0.7002, 0.1349, 0.7002, 0.126, 0.7002, 0.1267, 0.7002, 0.125, 0.7002, 0.125, 0.7002, 0.375, 0.06258, 0.375, 0.07477, 0.375, 0.07477, 0.375, 0.06258, 0.125, 0.6, 0.136, 0.6, 0.136, 0.6, 0.125, 0.6, 0.125, 0.5223, 0.125, 0.5223, 0.125, 0.536, 0.125, 0.536, 0.125, 0.7002, 0.125, 0.7002, 0.125, 0.7122, 0.125, 0.7122, 0.125, 0.6374, 0.136, 0.6374, 0.136, 0.6503, 0.125, 0.6503, 0.125, 0.6125, 0.136, 0.6125, 0.136, 0.6251, 0.125, 0.6251, 0.136, 0.6125, 0.125, 0.6125, 0.125, 0.6125, 0.136, 0.6125, 0.136, 0.6, 0.136, 0.6125, 0.136, 0.6125, 0.136, 0.6, 0.125, 0.6503, 0.136, 0.6503, 0.136, 0.6503, 0.125, 0.6503, 0.136, 0.6251, 0.136, 0.6374, 0.136, 0.6374, 0.136, 0.6251, 0.125, 0.6503, 0.136, 0.6503, 0.136, 0.6503, 0.125, 0.6503, 0.125, 0.6251, 0.136, 0.6251, 0.136, 0.6251, 0.125, 0.6251, 0.136, 0.6374, 0.125, 0.6374, 0.125, 0.6374, 0.136, 0.6374, 0.136, 0.6624, 0.125, 0.6624, 0.125, 0.6624, 0.136, 0.6624, 0.136, 0.6503, 0.136, 0.6503, 0.136, 0.6503, 0.136, 0.6503, 0.136, 0.6503, 0.136, 0.6624, 0.136, 0.6624, 0.136, 0.6503, 0.136, 0.6, 0.136, 0.6125, 0.136, 0.6125, 0.136, 0.6, 0.125, 0.6, 0.136, 0.6, 0.136, 0.6, 0.125, 0.6, 0.136, 0.6125, 0.136, 0.6125, 0.136, 0.6125, 0.136, 0.6125, 0.375, 0.1126, 0.375, 0.1249, 0.375, 0.1249, 0.375, 0.1126, 0.375, 0.1375, 0.375, 0.1375, 0.375, 0.1375, 0.375, 0.1375, 0.375, 0.1249, 0.375, 0.1375, 0.375, 0.1375, 0.375, 0.1249, 0.375, 0.1249, 0.375, 0.1249, 0.375, 0.1249, 0.375, 0.1249, 0.375, 0.09967, 0.375, 0.1126, 0.375, 0.1126, 0.375, 0.09967, 0.136, 0.6374, 0.136, 0.6374, 0.136, 0.6374, 0.136, 0.6374, 0.136, 0.6374, 0.136, 0.6374, 0.136, 0.6374, 0.375, 0.1375, 0.375, 0.15, 0.375, 0.15, 0.375, 0.1375, 0.136, 0.6624, 0.136, 0.6624, 0.136, 0.6624, 0.136, 0.6624, 0.136, 0.6624, 0.136, 0.6624, 0.136, 0.6624, 0.375, 0.08764, 0.375, 0.09967, 0.375, 0.09967, 0.375, 0.08764, 0.125, 0.6251, 0.136, 0.6251, 0.136, 0.6251, 0.125, 0.6251, 0.375, 0.1126, 0.375, 0.1249, 0.375, 0.1249, 0.375, 0.1126, 0.125, 0.6, 0.136, 0.6, 0.136, 0.6, 0.125, 0.6, 0.136, 0.6624, 0.125, 0.6624, 0.125, 0.6624, 0.136, 0.6624, 0.375, 0.1375, 0.375, 0.15, 0.375, 0.15, 0.375, 0.1375, 0.136, 0.6374, 0.125, 0.6374, 0.125, 0.6374, 0.136, 0.6374, 0.136, 0.6503, 0.136, 0.6624, 0.136, 0.6624, 0.136, 0.6503, 0.136, 0.6125, 0.125, 0.6125, 0.125, 0.6125, 0.136, 0.6125, 0.375, 0.1375, 0.375, 0.15, 0.375, 0.15, 0.375, 0.1375, 0.136, 0.6503, 0.136, 0.6517, 0.136, 0.6604, 0.136, 0.6624, 0.136, 0.6624, 0.136, 0.6503, 0.136, 0.6, 0.136, 0.6, 0.136, 0.6, 0.136, 0.6, 0.136, 0.6, 0.136, 0.6, 0.136, 0.6, 0.136, 0.6112, 0.136, 0.6018, 0.136, 0.6018, 0.136, 0.6112, 0.136, 0.6125, 0.136, 0.6125, 0.136, 0.6125, 0.136, 0.6125, 0.136, 0.6125, 0.136, 0.6125, 0.136, 0.6125, 0.136, 0.6503, 0.136, 0.6503, 0.136, 0.6503, 0.136, 0.6503, 0.136, 0.6503, 0.136, 0.6357, 0.136, 0.6269, 0.136, 0.6269, 0.136, 0.6357, 0.375, 0.08764, 0.375, 0.09967, 0.375, 0.09967, 0.375, 0.08764, 0.136, 0.6251, 0.136, 0.6251, 0.136, 0.6251, 0.136, 0.6251, 0.136, 0.6251, 0.375, 0.1126, 0.375, 0.1249, 0.375, 0.1249, 0.375, 0.1126, 0.125, 0.6, 0.1287, 0.6, 0.136, 0.6, 0.136, 0.6, 0.125, 0.6, 0.125, 0.6503, 0.136, 0.6503, 0.136, 0.6624, 0.125, 0.6624, 0.125, 0.6251, 0.136, 0.6251, 0.136, 0.6374, 0.125, 0.6374, 0.125, 0.6, 0.136, 0.6, 0.136, 0.6125, 0.125, 0.6125, 0.136, 0.6251, 0.136, 0.6269, 0.136, 0.6357, 0.136, 0.6374, 0.136, 0.6374, 0.136, 0.6251, 0.136, 0.6624, 0.125, 0.6624, 0.125, 0.6624, 0.128, 0.6624, 0.136, 0.6624, 0.136, 0.6, 0.136, 0.6018, 0.136, 0.6112, 0.136, 0.6125, 0.136, 0.6125, 0.136, 0.6, 0.136, 0.6374, 0.125, 0.6374, 0.125, 0.6374, 0.1293, 0.6374, 0.136, 0.6374, 0.136, 0.6503, 0.136, 0.6503, 0.136, 0.6503, 0.136, 0.6503, 0.136, 0.6503, 0.136, 0.6503, 0.136, 0.6503, 0.136, 0.6125, 0.125, 0.6125, 0.125, 0.6125, 0.1304, 0.6125, 0.136, 0.6125, 0.375, 0.08764, 0.375, 0.09967, 0.375, 0.09967, 0.375, 0.08764, 0.136, 0.6251, 0.136, 0.6251, 0.136, 0.6251, 0.136, 0.6251, 0.136, 0.6251, 0.136, 0.6251, 0.136, 0.6251, 0.375, 0.1126, 0.375, 0.1249, 0.375, 0.1249, 0.375, 0.1126, 0.375, 0.08764, 0.375, 0.09967, 0.375, 0.09967, 0.375, 0.08764, 0.125, 0.6503, 0.136, 0.6503, 0.136, 0.6503, 0.125, 0.6503, 0.136, 0.6503, 0.136, 0.6624, 0.136, 0.6624, 0.136, 0.6503, 0.136, 0.6624, 0.125, 0.6624, 0.125, 0.6624, 0.136, 0.6624, 0.375, 0.1126, 0.375, 0.1249, 0.375, 0.1249, 0.375, 0.1126, 0.125, 0.6251, 0.136, 0.6251, 0.136, 0.6251, 0.125, 0.6251, 0.136, 0.6251, 0.136, 0.6374, 0.136, 0.6374, 0.136, 0.6251, 0.136, 0.6374, 0.125, 0.6374, 0.125, 0.6374, 0.136, 0.6374, 0.125, 0.6, 0.136, 0.6, 0.136, 0.6, 0.125, 0.6, 0.136, 0.6, 0.136, 0.6125, 0.136, 0.6125, 0.136, 0.6, 0.136, 0.6125, 0.125, 0.6125, 0.125, 0.6125, 0.136, 0.6125, 0.375, 0.1375, 0.375, 0.15, 0.375, 0.15, 0.375, 0.1375, 0.136, 0.6503, 0.136, 0.6624, 0.136, 0.6624, 0.136, 0.6503, 0.136, 0.6251, 0.136, 0.6374, 0.136, 0.6374, 0.136, 0.6251, 0.136, 0.6, 0.136, 0.6125, 0.136, 0.6125, 0.136, 0.6, 0.136, 0.6374, 0.136, 0.6357, 0.136, 0.6269, 0.136, 0.6251, 0.136, 0.6251, 0.136, 0.6374, 0.125, 0.6503, 0.136, 0.6503, 0.136, 0.6503, 0.1304, 0.6503, 0.125, 0.6503, 0.125, 0.6251, 0.136, 0.6251, 0.136, 0.6251, 0.1288, 0.6251, 0.125, 0.6251, 0.136, 0.6604, 0.136, 0.6517, 0.136, 0.6517, 0.136, 0.6604, 0.136, 0.6, 0.136, 0.6, 0.136, 0.6, 0.136, 0.6, 0.136, 0.6, 0.136, 0.6624, 0.136, 0.6604, 0.136, 0.6517, 0.136, 0.6503, 0.136, 0.6503, 0.136, 0.6624, 0.136, 0.6624, 0.136, 0.6503, 0.136, 0.6503, 0.136, 0.6624, 0.136, 0.6624, 0.136, 0.6503, 0.136, 0.6503, 0.136, 0.6624, 0.136, 0.6624, 0.136, 0.6503, 0.136, 0.6503, 0.136, 0.6624, 0.136, 0.6374, 0.136, 0.6251, 0.136, 0.6251, 0.136, 0.6374, 0.136, 0.6374, 0.136, 0.6251, 0.136, 0.6251, 0.136, 0.6374, 0.136, 0.6374, 0.136, 0.6251, 0.136, 0.6251, 0.136, 0.6374, 0.136, 0.6125, 0.136, 0.6, 0.136, 0.6, 0.136, 0.6125, 0.136, 0.6125, 0.136, 0.6, 0.136, 0.6, 0.136, 0.6125, 0.136, 0.6125, 0.136, 0.6, 0.136, 0.6, 0.136, 0.6125, 0.136, 0.6503, 0.136, 0.6624, 0.136, 0.6624, 0.136, 0.6503, 0.136, 0.6374, 0.136, 0.6251, 0.136, 0.6251, 0.136, 0.6374, 0.136, 0.6, 0.136, 0.6125, 0.136, 0.6125, 0.136, 0.6, 0.136, 0.6374, 0.136, 0.6374, 0.136, 0.6374, 0.136, 0.6374, 0.136, 0.6374, 0.136, 0.6125, 0.136, 0.6125, 0.136, 0.6125, 0.136, 0.6125, 0.136, 0.6125, 0.136, 0.6125, 0.136, 0.6112, 0.136, 0.6018, 0.136, 0.6, 0.136, 0.6, 0.136, 0.6125, 0.136, 0.6, 0.136, 0.6125, 0.136, 0.6125, 0.136, 0.6, 0.136, 0.6251, 0.136, 0.6374, 0.136, 0.6374, 0.136, 0.6251, 0.136, 0.6503, 0.136, 0.6624, 0.136, 0.6624, 0.136, 0.6503, 0.136, 0.6624, 0.136, 0.6624, 0.136, 0.6624, 0.136, 0.6624, 0.136, 0.6624, 0.125, 0.5106, 0.125, 0.5, 0.2091, 0.4176, 0.1267, 0.5106, 0.1267, 0.5106, 0.2091, 0.4176, 0.2075, 0.4185, 0.126, 0.5106, 0.126, 0.5106, 0.2075, 0.4185, 0.2156, 0.4192, 0.1349, 0.5106, 0.1349, 0.5106, 0.2156, 0.4192, 0.2156, 0.4198, 0.1355, 0.5106, 0.1355, 0.5106, 0.2156, 0.4198, 0.2156, 0.4202, 0.1358, 0.5106, 0.1358, 0.5106, 0.2156, 0.4202, 0.136, 0.5, 0.136, 0.5106, 0.125, 0.7374, 0.125, 0.7258, 0.1267, 0.7258, 0.1267, 0.7374, 0.1267, 0.7374, 0.1267, 0.7258, 0.126, 0.7258, 0.126, 0.7374, 0.126, 0.7374, 0.126, 0.7258, 0.1349, 0.7258, 0.1349, 0.7374, 0.1349, 0.7374, 0.1349, 0.7258, 0.1355, 0.7258, 0.1355, 0.7374, 0.1355, 0.7374, 0.1355, 0.7258, 0.1358, 0.7258, 0.1358, 0.7374, 0.1358, 0.7374, 0.1358, 0.7258, 0.136, 0.7258, 0.136, 0.7374, 0.125, 0.7122, 0.125, 0.7002, 0.1267, 0.7002, 0.1267, 0.7122, 0.1267, 0.7122, 0.1267, 0.7002, 0.126, 0.7002, 0.126, 0.7122, 0.126, 0.7122, 0.126, 0.7002, 0.1349, 0.7002, 0.1349, 0.7122, 0.1349, 0.7122, 0.1349, 0.7002, 0.1355, 0.7002, 0.1355, 0.7122, 0.1355, 0.7122, 0.1355, 0.7002, 0.1358, 0.7002, 0.1358, 0.7122, 0.1358, 0.7122, 0.1358, 0.7002, 0.136, 0.7002, 0.136, 0.7122, 0.125, 0.6874, 0.125, 0.6752, 0.1267, 0.6752, 0.1267, 0.6874, 0.1267, 0.6874, 0.1267, 0.6752, 0.126, 0.6752, 0.126, 0.6874, 0.126, 0.6874, 0.126, 0.6752, 0.1349, 0.6752, 0.1349, 0.6874, 0.1349, 0.6874, 0.1349, 0.6752, 0.1355, 0.6752, 0.1355, 0.6874, 0.1355, 0.6874, 0.1355, 0.6752, 0.1358, 0.6752, 0.1358, 0.6874, 0.1358, 0.6874, 0.1358, 0.6752, 0.136, 0.6752, 0.136, 0.6874, 0.125, 0.5876, 0.125, 0.5748, 0.1267, 0.5748, 0.1267, 0.5876, 0.1267, 0.5876, 0.1267, 0.5748, 0.126, 0.5748, 0.126, 0.5876, 0.126, 0.5876, 0.126, 0.5748, 0.1349, 0.5748, 0.1349, 0.5876, 0.1349, 0.5876, 0.1349, 0.5748, 0.1355, 0.5748, 0.1355, 0.5876, 0.1355, 0.5876, 0.1355, 0.5748, 0.1358, 0.5748, 0.1358, 0.5876, 0.1358, 0.5876, 0.1358, 0.5748, 0.136, 0.5748, 0.136, 0.5876, 0.125, 0.5615, 0.125, 0.5487, 0.1267, 0.5487, 0.1267, 0.5615, 0.1267, 0.5615, 0.1267, 0.5487, 0.126, 0.5487, 0.126, 0.5615, 0.126, 0.5615, 0.126, 0.5487, 0.1349, 0.5487, 0.1349, 0.5615, 0.1349, 0.5615, 0.1349, 0.5487, 0.1355, 0.5487, 0.1355, 0.5615, 0.1355, 0.5615, 0.1355, 0.5487, 0.1358, 0.5487, 0.1358, 0.5615, 0.1358, 0.5615, 0.1358, 0.5487, 0.136, 0.5487, 0.136, 0.5615, 0.125, 0.536, 0.125, 0.5223, 0.1267, 0.5223, 0.1267, 0.536, 0.1267, 0.536, 0.1267, 0.5223, 0.126, 0.5223, 0.126, 0.536, 0.126, 0.536, 0.126, 0.5223, 0.1349, 0.5223, 0.1349, 0.536, 0.1349, 0.536, 0.1349, 0.5223, 0.1355, 0.5223, 0.1355, 0.536, 0.1355, 0.536, 0.1355, 0.5223, 0.1358, 0.5223, 0.1358, 0.536, 0.1358, 0.536, 0.1358, 0.5223, 0.136, 0.5223, 0.136, 0.536, 0.136, 0.5, 0.136, 0.5106, 0.136, 0.5106, 0.136, 0.5, 0.1507, 0.75, 0.1507, 0.7387, 0.1507, 0.7374, 0.1507, 0.7374, 0.1507, 0.75, 0.1507, 0.7374, 0.1507, 0.75, 0.1507, 0.75, 0.1507, 0.7387, 0.1507, 0.7374, 0.1507, 0.7122, 0.1507, 0.7002, 0.1507, 0.7002, 0.1507, 0.7122, 0.1507, 0.6874, 0.1507, 0.7002, 0.1507, 0.7002, 0.1507, 0.6874, 0.1507, 0.7002, 0.1507, 0.6874, 0.1507, 0.6874, 0.1507, 0.7002, 0.1507, 0.6752, 0.1507, 0.6624, 0.1507, 0.6624, 0.1507, 0.6752, 0.1507, 0.6503, 0.1507, 0.6624, 0.1507, 0.6624, 0.1507, 0.6503, 0.1507, 0.6624, 0.1507, 0.6503, 0.1507, 0.6503, 0.1507, 0.6624, 0.1507, 0.6374, 0.1507, 0.6251, 0.1507, 0.6251, 0.1507, 0.6374, 0.1507, 0.6251, 0.1507, 0.6125, 0.1507, 0.6125, 0.1507, 0.6251, 0.1507, 0.6125, 0.1507, 0.6, 0.1507, 0.6, 0.1507, 0.6125, 0.1507, 0.5876, 0.1507, 0.6, 0.1507, 0.6, 0.1507, 0.5876, 0.1507, 0.6, 0.1507, 0.5876, 0.1507, 0.5876, 0.1507, 0.6, 0.1507, 0.5748, 0.1507, 0.5615, 0.1507, 0.5615, 0.1507, 0.5748, 0.1507, 0.5487, 0.1507, 0.5615, 0.1507, 0.5615, 0.1507, 0.5487, 0.1507, 0.5615, 0.1507, 0.5487, 0.1507, 0.5487, 0.1507, 0.5615, 0.1507, 0.536, 0.1507, 0.5223, 0.1507, 0.5223, 0.1507, 0.536, 0.1507, 0.5106, 0.1507, 0.5223, 0.1507, 0.5223, 0.1507, 0.5106, 0.1507, 0.5223, 0.1507, 0.5106, 0.1507, 0.5106, 0.1507, 0.5223, 0.1507, 0.5106, 0.1507, 0.5, 0.1507, 0.5, 0.1507, 0.5106, 0.1507, 0.7002, 0.1507, 0.7122, 0.1507, 0.7122, 0.1507, 0.7002, 0.1507, 0.5615, 0.1507, 0.5748, 0.1507, 0.5748, 0.1507, 0.5615, 0.1507, 0.6251, 0.1507, 0.6374, 0.1507, 0.6374, 0.1507, 0.6251, 0.375, 0.9743, 0.375, 0.9743, 0.375, 0.9743, 0.375, 0.9743, 0.1507, 0.6, 0.1507, 0.6125, 0.1507, 0.6125, 0.1507, 0.6, 0.1507, 0.6624, 0.1507, 0.6752, 0.1507, 0.6752, 0.1507, 0.6624, 0.1507, 0.5223, 0.1507, 0.536, 0.1507, 0.536, 0.1507, 0.5223, 0.1507, 0.6374, 0.1507, 0.6503, 0.1507, 0.6503, 0.1507, 0.6374, 0.1507, 0.7002, 0.1507, 0.7122, 0.1507, 0.7122, 0.1507, 0.7002, 0.1507, 0.7258, 0.1507, 0.7374, 0.1507, 0.7374, 0.1507, 0.7258, 0.1507, 0.5, 0.1507, 0.5106, 0.1507, 0.5106, 0.1507, 0.5, 0.1507, 0.5615, 0.1507, 0.5748, 0.1507, 0.5748, 0.1507, 0.5615, 0.1507, 0.6752, 0.1507, 0.6874, 0.1507, 0.6874, 0.1507, 0.6752, 0.1507, 0.536, 0.1507, 0.5487, 0.1507, 0.5487, 0.1507, 0.536, 0.1507, 0.6, 0.1507, 0.6125, 0.1507, 0.6125, 0.1507, 0.6, 0.1507, 0.7122, 0.1507, 0.7258, 0.1507, 0.7258, 0.1507, 0.7122, 0.1507, 0.5748, 0.1507, 0.5876, 0.1507, 0.5876, 0.1507, 0.5748, 0.1507, 0.6374, 0.1507, 0.6503, 0.1507, 0.6503, 0.1507, 0.6374, 0.375, 0.2757, 0.375, 0.2757, 0.375, 0.2757, 0.375, 0.2757, 0.2255, 0.4252, 0.2255, 0.4252, 0.2255, 0.4252, 0.375, 0.2757, 0.1507, 0.6125, 0.1507, 0.6251, 0.1507, 0.6251, 0.1507, 0.6125, 0.1507, 0.7258, 0.1507, 0.7374, 0.1507, 0.7374, 0.1507, 0.7258, 0.1507, 0.6752, 0.1507, 0.6874, 0.1507, 0.6874, 0.1507, 0.6752, 0.1507, 0.7374, 0.1507, 0.7258, 0.1507, 0.7258, 0.1507, 0.7374, 0.1507, 0.7374, 0.1507, 0.7374, 0.1507, 0.7374, 0.1507, 0.7374, 0.1507, 0.7374, 0.1507, 0.7374, 0.1507, 0.7374, 0.1507, 0.7258, 0.1507, 0.7374, 0.1507, 0.7374, 0.1507, 0.7258, 0.1507, 0.7258, 0.1507, 0.7374, 0.1507, 0.7374, 0.1507, 0.7258, 0.1507, 0.7258, 0.1507, 0.7374, 0.1507, 0.7374, 0.1507, 0.7258, 0.1507, 0.7258, 0.1507, 0.7374, 0.1507, 0.7374, 0.1507, 0.7258, 0.1507, 0.7122, 0.1507, 0.7258, 0.1507, 0.7258, 0.1507, 0.7122, 0.1507, 0.7122, 0.1507, 0.7258, 0.1507, 0.7258, 0.1507, 0.7122, 0.1507, 0.7122, 0.1507, 0.7258, 0.1507, 0.7258, 0.1507, 0.7122, 0.1507, 0.7122, 0.1507, 0.7258, 0.1507, 0.7258, 0.1507, 0.7122, 0.1507, 0.7002, 0.1507, 0.7122, 0.1507, 0.7122, 0.1507, 0.7002, 0.1507, 0.7002, 0.1507, 0.7122, 0.1507, 0.7122, 0.1507, 0.7002, 0.1507, 0.7002, 0.1507, 0.7122, 0.1507, 0.7122, 0.1507, 0.7002, 0.1507, 0.7002, 0.1507, 0.7122, 0.1507, 0.7122, 0.1507, 0.7002, 0.1507, 0.6874, 0.1507, 0.7002, 0.1507, 0.7002, 0.1507, 0.6874, 0.1507, 0.6874, 0.1507, 0.7002, 0.1507, 0.7002, 0.1507, 0.6874, 0.1507, 0.6874, 0.1507, 0.7002, 0.1507, 0.7002, 0.1507, 0.6874, 0.1507, 0.6874, 0.1507, 0.7002, 0.1507, 0.7002, 0.1507, 0.6874, 0.1507, 0.6752, 0.1507, 0.6874, 0.1507, 0.6874, 0.1507, 0.6752, 0.1507, 0.6752, 0.1507, 0.6874, 0.1507, 0.6874, 0.1507, 0.6752, 0.1507, 0.6752, 0.1507, 0.6874, 0.1507, 0.6874, 0.1507, 0.6752, 0.1507, 0.6752, 0.1507, 0.6874, 0.1507, 0.6874, 0.1507, 0.6752, 0.1507, 0.6624, 0.1507, 0.6752, 0.1507, 0.6752, 0.1507, 0.6624, 0.1507, 0.6624, 0.1507, 0.6752, 0.1507, 0.6752, 0.1507, 0.6624, 0.1507, 0.6624, 0.1507, 0.6752, 0.1507, 0.6752, 0.1507, 0.6624, 0.1507, 0.6624, 0.1507, 0.6752, 0.1507, 0.6752, 0.1507, 0.6624, 0.1507, 0.6503, 0.1507, 0.6624, 0.1507, 0.6624, 0.1507, 0.6503, 0.1507, 0.6503, 0.1507, 0.6624, 0.1507, 0.6624, 0.1507, 0.6503, 0.1507, 0.6503, 0.1507, 0.6624, 0.1507, 0.6624, 0.1507, 0.6503, 0.1507, 0.6503, 0.1507, 0.6624, 0.1507, 0.6624, 0.1507, 0.6503, 0.1507, 0.6374, 0.1507, 0.6503, 0.1507, 0.6503, 0.1507, 0.6374, 0.1507, 0.6374, 0.1507, 0.6503, 0.1507, 0.6503, 0.1507, 0.6374, 0.1507, 0.6374, 0.1507, 0.6503, 0.1507, 0.6503, 0.1507, 0.6374, 0.1507, 0.6374, 0.1507, 0.6503, 0.1507, 0.6503, 0.1507, 0.6374, 0.1507, 0.6251, 0.1507, 0.6374, 0.1507, 0.6374, 0.1507, 0.6251, 0.1507, 0.6251, 0.1507, 0.6374, 0.1507, 0.6374, 0.1507, 0.6251, 0.1507, 0.6251, 0.1507, 0.6374, 0.1507, 0.6374, 0.1507, 0.6251, 0.1507, 0.6251, 0.1507, 0.6374, 0.1507, 0.6374, 0.1507, 0.6251, 0.1507, 0.6125, 0.1507, 0.6251, 0.1507, 0.6251, 0.1507, 0.6125, 0.1507, 0.6125, 0.1507, 0.6251, 0.1507, 0.6251, 0.1507, 0.6125, 0.1507, 0.6125, 0.1507, 0.6251, 0.1507, 0.6251, 0.1507, 0.6125, 0.1507, 0.6125, 0.1507, 0.6251, 0.1507, 0.6251, 0.1507, 0.6125, 0.1507, 0.6, 0.1507, 0.6125, 0.1507, 0.6125, 0.1507, 0.6, 0.1507, 0.6, 0.1507, 0.6125, 0.1507, 0.6125, 0.1507, 0.6, 0.1507, 0.6, 0.1507, 0.6125, 0.1507, 0.6125, 0.1507, 0.6, 0.1507, 0.6, 0.1507, 0.6125, 0.1507, 0.6125, 0.1507, 0.6, 0.1507, 0.5876, 0.1507, 0.6, 0.1507, 0.6, 0.1507, 0.5876, 0.1507, 0.5876, 0.1507, 0.6, 0.1507, 0.6, 0.1507, 0.5876, 0.1507, 0.5876, 0.1507, 0.6, 0.1507, 0.6, 0.1507, 0.5876, 0.1507, 0.5876, 0.1507, 0.6, 0.1507, 0.6, 0.1507, 0.5876, 0.1507, 0.5748, 0.1507, 0.5876, 0.1507, 0.5876, 0.1507, 0.5748, 0.1507, 0.5748, 0.1507, 0.5876, 0.1507, 0.5876, 0.1507, 0.5748, 0.1507, 0.5748, 0.1507, 0.5876, 0.1507, 0.5876, 0.1507, 0.5748, 0.1507, 0.5748, 0.1507, 0.5876, 0.1507, 0.5876, 0.1507, 0.5748, 0.1507, 0.5615, 0.1507, 0.5748, 0.1507, 0.5748, 0.1507, 0.5615, 0.1507, 0.5615, 0.1507, 0.5748, 0.1507, 0.5748, 0.1507, 0.5615, 0.1507, 0.5615, 0.1507, 0.5748, 0.1507, 0.5748, 0.1507, 0.5615, 0.1507, 0.5615, 0.1507, 0.5748, 0.1507, 0.5748, 0.1507, 0.5615, 0.1507, 0.5487, 0.1507, 0.5615, 0.1507, 0.5615, 0.1507, 0.5487, 0.1507, 0.5487, 0.1507, 0.5615, 0.1507, 0.5615, 0.1507, 0.5487, 0.1507, 0.5487, 0.1507, 0.5615, 0.1507, 0.5615, 0.1507, 0.5487, 0.1507, 0.5487, 0.1507, 0.5615, 0.1507, 0.5615, 0.1507, 0.5487, 0.1507, 0.536, 0.1507, 0.5487, 0.1507, 0.5487, 0.1507, 0.536, 0.1507, 0.536, 0.1507, 0.5487, 0.1507, 0.5487, 0.1507, 0.536, 0.1507, 0.536, 0.1507, 0.5487, 0.1507, 0.5487, 0.1507, 0.536, 0.1507, 0.536, 0.1507, 0.5487, 0.1507, 0.5487, 0.1507, 0.536, 0.1507, 0.5223, 0.1507, 0.536, 0.1507, 0.536, 0.1507, 0.5223, 0.1507, 0.5223, 0.1507, 0.536, 0.1507, 0.536, 0.1507, 0.5223, 0.1507, 0.5223, 0.1507, 0.536, 0.1507, 0.536, 0.1507, 0.5223, 0.1507, 0.5223, 0.1507, 0.536, 0.1507, 0.536, 0.1507, 0.5223, 0.1507, 0.5106, 0.1507, 0.5223, 0.1507, 0.5223, 0.1507, 0.5106, 0.1507, 0.5106, 0.1507, 0.5223, 0.1507, 0.5223, 0.1507, 0.5106, 0.1507, 0.5106, 0.1507, 0.5223, 0.1507, 0.5223, 0.1507, 0.5106, 0.1507, 0.5106, 0.1507, 0.5223, 0.1507, 0.5223, 0.1507, 0.5106, 0.1507, 0.5, 0.1507, 0.5106, 0.1507, 0.5106, 0.2255, 0.4252, 0.2255, 0.4252, 0.1507, 0.5106, 0.1507, 0.5106, 0.2255, 0.4252, 0.2255, 0.4252, 0.1507, 0.5106, 0.1507, 0.5106, 0.2255, 0.4252, 0.2255, 0.4252, 0.1507, 0.5106, 0.1507, 0.5106, 0.1507, 0.5, 0.1507, 0.75, 0.1507, 0.7374, 0.1507, 0.7374, 0.1507, 0.7375, 0.1507, 0.7387, 0.1507, 0.75, 0.136, 0.6, 0.136, 0.6125, 0.136, 0.6125, 0.136, 0.6, 0.136, 0.6503, 0.136, 0.6624, 0.136, 0.6624, 0.136, 0.6503, 0.136, 0.6503, 0.136, 0.6624, 0.136, 0.6624, 0.136, 0.6503, 0.136, 0.6624, 0.136, 0.6624, 0.136, 0.6624, 0.136, 0.6624, 0.136, 0.6624, 0.136, 0.6503, 0.136, 0.6503, 0.136, 0.6624, 0.136, 0.6503, 0.136, 0.6503, 0.136, 0.6503, 0.136, 0.6503, 0.136, 0.6251, 0.136, 0.6374, 0.136, 0.6374, 0.136, 0.6251, 0.136, 0.6374, 0.136, 0.6374, 0.136, 0.6374, 0.136, 0.6374, 0.136, 0.6251, 0.136, 0.6374, 0.136, 0.6374, 0.136, 0.6251, 0.136, 0.6251, 0.136, 0.6251, 0.136, 0.6251, 0.136, 0.6251, 0.136, 0.6, 0.136, 0.6125, 0.136, 0.6125, 0.136, 0.6, 0.136, 0.6, 0.136, 0.6, 0.136, 0.6, 0.136, 0.6, 0.136, 0.6125, 0.136, 0.6, 0.136, 0.6, 0.136, 0.6125, 0.136, 0.6125, 0.136, 0.6125, 0.136, 0.6125, 0.136, 0.6125, 0.136, 0.6604, 0.136, 0.6611, 0.136, 0.6618, 0.136, 0.6622, 0.136, 0.6624, 0.128, 0.6624, 0.136, 0.6624, 0.136, 0.6624, 0.136, 0.6624, 0.136, 0.6624, 0.136, 0.6624, 0.136, 0.6624, 0.136, 0.6624, 0.136, 0.6624, 0.136, 0.6624, 0.136, 0.6624, 0.136, 0.6624, 0.136, 0.6624, 0.136, 0.6624, 0.136, 0.6604, 0.136, 0.6604, 0.136, 0.6611, 0.136, 0.6611, 0.136, 0.6611, 0.136, 0.6611, 0.136, 0.6624, 0.136, 0.6624, 0.136, 0.6624, 0.136, 0.6624, 0.136, 0.6624, 0.136, 0.6624, 0.136, 0.6624, 0.136, 0.6624, 0.136, 0.6624, 0.136, 0.6624, 0.136, 0.6624, 0.128, 0.6624, 0.125, 0.6624, 0.125, 0.6624, 0.136, 0.6624, 0.136, 0.6503, 0.136, 0.6503, 0.136, 0.6503, 0.136, 0.6503, 0.136, 0.6503, 0.136, 0.6503, 0.1304, 0.6503, 0.136, 0.6517, 0.136, 0.6512, 0.136, 0.6503, 0.136, 0.6512, 0.136, 0.6507, 0.136, 0.6503, 0.136, 0.6507, 0.136, 0.6504, 0.136, 0.6503, 0.136, 0.6504, 0.136, 0.6503, 0.136, 0.6503, 0.136, 0.6503, 0.136, 0.6503, 0.136, 0.6503, 0.136, 0.6503, 0.136, 0.6503, 0.136, 0.6503, 0.136, 0.6503, 0.136, 0.6503, 0.136, 0.6503, 0.136, 0.6503, 0.136, 0.6512, 0.136, 0.6512, 0.136, 0.6512, 0.136, 0.6512, 0.136, 0.6517, 0.136, 0.6517, 0.125, 0.6503, 0.1304, 0.6503, 0.136, 0.6503, 0.136, 0.6503, 0.125, 0.6503, 0.136, 0.6357, 0.136, 0.6364, 0.136, 0.6369, 0.136, 0.6372, 0.136, 0.6374, 0.1293, 0.6374, 0.136, 0.6374, 0.136, 0.6374, 0.136, 0.6374, 0.136, 0.6374, 0.136, 0.6374, 0.136, 0.6374, 0.136, 0.6374, 0.136, 0.6374, 0.136, 0.6374, 0.136, 0.6374, 0.136, 0.6374, 0.136, 0.6374, 0.136, 0.6374, 0.136, 0.6357, 0.136, 0.6357, 0.136, 0.6364, 0.136, 0.6364, 0.136, 0.6364, 0.136, 0.6364, 0.136, 0.6374, 0.136, 0.6374, 0.136, 0.6374, 0.136, 0.6374, 0.136, 0.6374, 0.136, 0.6374, 0.136, 0.6374, 0.136, 0.6374, 0.136, 0.6374, 0.136, 0.6374, 0.136, 0.6374, 0.1293, 0.6374, 0.125, 0.6374, 0.125, 0.6374, 0.136, 0.6374, 0.136, 0.6251, 0.136, 0.6251, 0.136, 0.6251, 0.136, 0.6251, 0.136, 0.6251, 0.136, 0.6251, 0.1288, 0.6251, 0.136, 0.6269, 0.136, 0.6262, 0.136, 0.6251, 0.136, 0.6262, 0.136, 0.6257, 0.136, 0.6251, 0.136, 0.6257, 0.136, 0.6253, 0.136, 0.6251, 0.136, 0.6253, 0.136, 0.6251, 0.136, 0.6251, 0.136, 0.6251, 0.136, 0.6251, 0.136, 0.6251, 0.136, 0.6251, 0.136, 0.6251, 0.136, 0.6251, 0.136, 0.6251, 0.136, 0.6251, 0.136, 0.6251, 0.136, 0.6251, 0.136, 0.6262, 0.136, 0.6262, 0.136, 0.6262, 0.136, 0.6262, 0.136, 0.6269, 0.136, 0.6269, 0.125, 0.6251, 0.1288, 0.6251, 0.136, 0.6251, 0.136, 0.6251, 0.125, 0.6251, 0.136, 0.6112, 0.136, 0.6117, 0.136, 0.6121, 0.136, 0.6124, 0.136, 0.6125, 0.1304, 0.6125, 0.136, 0.6125, 0.136, 0.6125, 0.136, 0.6125, 0.136, 0.6125, 0.136, 0.6125, 0.136, 0.6125, 0.136, 0.6125, 0.136, 0.6125, 0.136, 0.6125, 0.136, 0.6125, 0.136, 0.6125, 0.136, 0.6125, 0.136, 0.6125, 0.136, 0.6112, 0.136, 0.6112, 0.136, 0.6117, 0.136, 0.6117, 0.136, 0.6117, 0.136, 0.6117, 0.136, 0.6125, 0.136, 0.6125, 0.136, 0.6125, 0.136, 0.6125, 0.136, 0.6125, 0.136, 0.6125, 0.136, 0.6125, 0.136, 0.6125, 0.136, 0.6125, 0.136, 0.6125, 0.136, 0.6125, 0.1304, 0.6125, 0.125, 0.6125, 0.125, 0.6125, 0.136, 0.6125, 0.136, 0.6, 0.136, 0.6, 0.136, 0.6, 0.136, 0.6, 0.136, 0.6, 0.136, 0.6, 0.1287, 0.6, 0.136, 0.6018, 0.136, 0.6011, 0.136, 0.6, 0.136, 0.6011, 0.136, 0.6005, 0.136, 0.6, 0.136, 0.6005, 0.136, 0.6001, 0.136, 0.6, 0.136, 0.6001, 0.136, 0.6, 0.136, 0.6, 0.136, 0.6018, 0.136, 0.6018, 0.136, 0.6011, 0.136, 0.6011, 0.136, 0.6011, 0.136, 0.6011, 0.136, 0.6, 0.136, 0.6, 0.136, 0.6, 0.136, 0.6, 0.136, 0.6, 0.136, 0.6, 0.136, 0.6, 0.136, 0.6, 0.136, 0.6, 0.136, 0.6, 0.125, 0.6, 0.136, 0.6, 0.136, 0.6, 0.1287, 0.6, 0.125, 0.6])
me_cube.materials.append(mat_material)
me_cube.use_remesh_preserve_volume = False
me_cube.use_remesh_preserve_attributes = False
me_cube.use_mirror_vertex_groups = False
me_cube.update()

# ---- objects
ob_cube = bpy.data.objects.new('Cube', me_cube)
ob_light = bpy.data.objects.new('Light', light_light)
ob_camera = bpy.data.objects.new('Camera', cam_camera)

# ---- transforms, parenting, visibility, modifiers, constraints
ob_cube.location = (0.0, 0.0, 0.0)
ob_cube.lock_rotations_4d = False
ob_cube.empty_display_type = 'ARROWS'
ob_cube.lineart.crease_threshold = 0.0
_m = ob_cube.modifiers.new('Mirror', 'MIRROR')
ob_light.location = (4.076, 1.005, 5.904)
ob_light.rotation_euler = (0.6503, 0.05522, 1.866)
ob_light.lock_rotations_4d = False
ob_light.empty_display_type = 'ARROWS'
ob_light.color = (0.0, 0.0, 0.0, 0.0)
ob_light.lineart.crease_threshold = 0.0
ob_camera.location = (7.359, -6.926, 4.958)
ob_camera.rotation_euler = (1.109, 0.0, 0.8149)
ob_camera.lock_rotations_4d = False
ob_camera.empty_display_type = 'ARROWS'
ob_camera.color = (0.0, 0.0, 0.0, 0.0)
ob_camera.display_type = 'WIRE'
ob_camera.lineart.crease_threshold = 0.0

# ---- collection membership
col_collection.objects.link(ob_cube)
col_collection.objects.link(ob_light)
col_collection.objects.link(ob_camera)

# ---- scene / render settings (as saved in the file)
scene.camera = ob_camera
scene.frame_start = 1; scene.frame_end = 250; scene.frame_set(35)
scene.render.engine = 'BLENDER_EEVEE_NEXT'
scene.cycles.use_denoising = False
scene.cycles.samples = 128
scene.cycles.sampling_pattern = 'TABULATED_SOBOL'
scene.cycles.use_adaptive_sampling = False
scene.cycles.use_light_tree = False
scene.view_settings.view_transform = 'Filmic'
bpy.context.view_layer.update()
